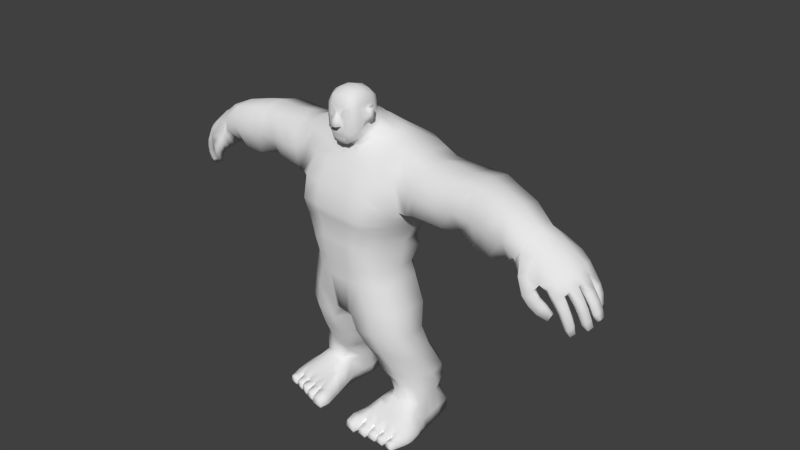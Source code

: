 # Source: 1.blend  (saved by Blender 2.67.0; exported with 4.5.12 LTS)
import bpy
from mathutils import Matrix  # noqa: F401  (used for matrix-valued properties, if any)

bpy.ops.wm.read_factory_settings(use_empty=True)
scene = bpy.context.scene
scene.name = 'Scene'

# ---- collections
col_collection_1 = bpy.data.collections.new('Collection 1'); scene.collection.children.link(col_collection_1)

# ---- world
world_world = bpy.data.worlds.new('World'); scene.world = world_world
world_world.color = (0.05088, 0.05088, 0.05088)
world_world.use_sun_shadow = False
world_world.sun_shadow_jitter_overblur = 0.0
world_world.cycles.sampling_method = 'MANUAL'
world_world.cycles.sample_map_resolution = 256

# ---- cameras
cam_camera = bpy.data.cameras.new('Camera')
cam_camera.clip_end = 100.0
cam_camera.lens = 35.0
cam_camera.sensor_width = 32.0
cam_camera.sensor_height = 18.0
cam_camera.ortho_scale = 7.314
cam_camera.dof.focus_distance = 0.0
cam_camera.dof.aperture_fstop = 128.0

# ---- meshes
me_cube_001 = bpy.data.meshes.new('Cube.001')
me_cube_001.from_pydata([(0.09086, 0.03432, 2.036), (0.2331, -0.354, 1.842), (0.1007, -0.001664, 2.137), (0.2449, -0.1398, 1.947), (0.2288, -0.1285, 2.131), (0.2329, -0.3583, 2.135), (0.129, -0.4972, 1.808), (0.1156, -0.488, 2.115), (0.1094, -0.3803, 1.666), (0.1104, -0.3482, 2.293), (0.1102, -0.1104, 2.275), (0.1038, -0.03759, 2.208), (0.2015, -0.02757, 2.007), (0.1949, -0.349, 2.249), (0.202, -0.4572, 1.806), (0.2585, -0.133, 1.899), (0.1106, -0.4635, 1.665), (0.1838, -0.04775, 2.125), (0.1043, 0.05508, 2.007), (0.1945, -0.1156, 2.228), (0.2013, -0.4526, 2.121), (0.1944, -0.3472, 1.722), (0.1107, -0.4451, 2.231), (0.09235, 0.02148, 2.071), (0.2343, -0.2335, 1.883), (0.2351, -0.2375, 2.143), (0.2346, -0.1302, 2.025), (0.2401, -0.3652, 1.985), (0.1192, -0.4993, 1.963), (0.1114, -0.2268, 2.307), (0.2228, -0.01646, 1.97), (0.1746, -0.4285, 1.719), (0.1738, -0.05328, 2.188), (0.1743, -0.4214, 2.206), (0.1752, -0.0432, 2.052), (0.1966, -0.2289, 2.257), (0.2075, -0.4622, 1.968), (0.2085, -0.2312, 1.794), (0.05921, -0.5016, 1.962), (0.03813, -0.5455, 1.964), (0.01845, -0.5197, 2.021), (0.05592, -0.5832, 1.888), (0.03953, -0.5, 2.023), (0.07294, -0.5058, 1.88), (0.1022, -0.5026, 1.8), (0.1011, -0.4945, 1.772), (0.08153, -0.5038, 1.83), (0.09076, -0.4978, 2.025), (0.09847, -0.4984, 2.001), (0.07723, -0.5048, 1.855), (0.1156, -0.4999, 1.804), (0.1057, -0.4797, 1.718), (0.1565, -0.483, 2.003), (0.1219, -0.4975, 2.001), (0.1541, -0.4793, 2.063), (0.1205, -0.4931, 2.061), (0.07884, -0.5, 1.982), (0.06515, -0.4989, 2.024), (0.1777, -0.466, 2.092), (0.1206, -0.4984, 1.982), (0.182, -0.4726, 1.986), (0.1181, -0.4906, 2.088), (0.2396, -0.2856, 1.939), (0.2346, -0.199, 1.957), (0.2341, -0.1974, 2.077), (0.2395, -0.2897, 2.058), (0.2354, -0.2382, 1.938), (0.235, -0.2421, 2.081), (0.2371, -0.1995, 2.015), (0.2988, -0.193, 1.954), (0.3013, -0.1954, 2.093), (0.2746, -0.2346, 1.929), (0.2747, -0.2421, 2.098), (0.3031, -0.1968, 2.022), (0.2418, -0.2917, 1.996), (0.2766, -0.2435, 2.011), (0.3493, -0.5818, 0.09755), (0.3673, 0.2888, 0.09755), (0.4115, -0.3325, 1.552), (0.5069, 0.5662, 1.635), (0.5245, -0.6552, 0.8452), (0.3938, -0.6141, 0.3305), (0.5486, 0.6385, 0.8452), (0.343, 0.2814, 0.3305), (0.385, 0.3308, 0.4354), (0.4243, -0.6124, 0.4354), (0.4864, -0.616, 0.6403), (0.5163, 0.4877, 0.6403), (0.5254, -0.5987, 1.129), (0.5627, 0.7398, 1.107), (0.5352, 0.5759, 0.7428), (0.5023, -0.6418, 0.7428), (0.9259, -0.2587, 1.604), (0.9232, 0.3795, 1.626), (0.9752, -0.3575, 1.004), (0.9613, 0.5121, 1.02), (2.632, -0.3534, 1.29), (2.69, 0.04681, 1.404), (2.486, -0.2175, 0.9396), (2.564, 0.09513, 1.08), (1.061, -0.3339, 1.02), (1.472, -0.2822, 0.9976), (1.694, -0.196, 1.007), (1.973, -0.2708, 0.9268), (2.401, -0.2476, 0.9397), (2.463, 0.1266, 1.056), (1.973, 0.2906, 0.9268), (1.694, 0.3325, 1.007), (1.472, 0.4001, 0.9976), (1.045, 0.4478, 1.038), (1.078, 0.3783, 1.558), (1.226, 0.398, 1.542), (1.567, 0.4482, 1.521), (1.861, 0.3575, 1.571), (2.396, 0.2054, 1.477), (2.396, -0.3212, 1.477), (1.861, -0.2318, 1.571), (1.567, -0.2855, 1.521), (1.226, -0.2663, 1.542), (1.078, -0.269, 1.558), (2.212, -0.3114, 0.9283), (2.21, 0.1855, 0.953), (2.077, 0.2759, 1.545), (2.077, -0.2513, 1.545), (0.4123, 0.3183, -0.08529), (0.1676, 0.1703, -0.595), (0.3323, -0.5747, -0.08529), (0.5232, -0.5317, -0.7564), (0.462, -0.5432, -0.4208), (0.57, -0.404, -1.092), (0.6455, -0.2353, -1.427), (0.7254, 0.4734, -1.427), (0.65, 0.3019, -1.092), (0.6031, 0.1841, -0.7564), (0.542, 0.2312, -0.4208), (0.2196, 0.1925, -0.8286), (0.3059, 0.2489, -0.9614), (0.3152, 0.3816, -1.296), (0.4194, 0.3952, -1.517), (0.4178, -0.2195, -1.517), (0.2905, -0.271, -1.296), (0.2869, -0.4159, -1.062), (0.2248, -0.5201, -0.8286), (0.1341, -0.535, -0.595), (0.7846, -0.2508, 1.594), (0.591, -0.404, 0.09755), (0.7599, -0.3428, 0.8548), (0.5757, -0.3837, 0.3047), (0.6438, -0.336, 0.6135), (0.5842, -0.3557, 0.4534), (0.7004, -0.3359, 0.7369), (0.884, -0.3752, 1.013), (0.1444, -0.3757, -0.8286), (0.1898, -0.2801, -1.062), (0.2351, -0.1243, -1.296), (0.3376, -0.08698, -1.526), (0.7437, -0.3717, -0.4208), (0.802, -0.3789, -0.7564), (0.8546, -0.2571, -1.092), (0.8821, -0.08982, -1.427), (0.6458, -0.3929, -0.08529), (0.05365, -0.381, -0.595), (0.08364, 0.1617, -0.8286), (0.7769, 0.426, 1.646), (0.591, 0.1049, 0.09755), (0.2985, 0.2162, -1.537), (0.2117, 0.3078, -1.296), (0.1705, 0.1848, -0.9553), (0.6126, 0.1872, 0.4487), (0.6514, 0.2516, 0.6069), (0.6538, 0.1754, 0.3296), (0.7839, 0.4138, 0.8439), (0.8926, 0.3561, -1.427), (0.8374, 0.1915, -1.092), (0.7993, 0.08119, -0.7564), (0.7756, 0.125, -0.4208), (0.08211, 0.07647, -0.595), (0.6458, 0.1235, -0.08529), (0.8292, 0.5482, 0.9953), (0.7058, 0.324, 0.7316), (2.633, 0.129, 1.265), (2.569, -0.3921, 1.113), (1.071, 0.4811, 1.268), (1.342, 0.4657, 1.239), (1.623, 0.457, 1.247), (1.91, 0.3907, 1.232), (2.414, 0.2112, 1.229), (1.071, -0.3372, 1.268), (1.342, -0.3273, 1.239), (1.623, -0.2938, 1.247), (1.91, -0.3043, 1.232), (2.414, -0.383, 1.229), (2.137, 0.2984, 1.22), (2.137, -0.3344, 1.22), (0.9405, -0.2947, 1.333), (0.7903, -0.3504, 1.379), (0.5338, 0.6649, 1.387), (0.7831, 0.5605, 1.369), (0.9349, 0.5192, 1.337), (0.5119, -0.4459, 1.399), (0.9244, 0.04025, 1.674), (0.9419, 0.08234, 0.9709), (2.694, -0.1461, 1.414), (2.504, -0.05474, 0.9572), (1.043, 0.07561, 0.9617), (1.458, 0.05895, 0.927), (1.68, 0.06822, 0.9227), (1.958, 0.009899, 0.8664), (2.415, -0.06663, 0.945), (1.102, 0.05463, 1.613), (1.249, 0.06586, 1.635), (1.591, 0.08137, 1.6), (1.884, 0.06285, 1.626), (2.42, -0.05793, 1.531), (2.198, -0.06186, 0.8948), (2.101, 0.01227, 1.599), (0.07761, -0.1091, -0.8286), (0.7829, 0.02611, 1.716), (0.6099, -0.1049, 0.09755), (0.1809, 0.1445, -1.296), (0.1472, -0.02196, -1.062), (0.2704, 0.1093, -1.487), (0.6652, -0.07599, 0.4564), (0.6595, -0.1168, 0.3139), (0.8564, 0.02566, 0.8284), (0.7382, -0.01336, 0.6108), (0.9617, 0.1077, -1.427), (0.8555, -0.1743, -0.7564), (0.7944, -0.1488, -0.4208), (0.9024, -0.05829, -1.092), (0.02561, -0.105, -0.595), (0.6647, -0.1601, -0.08529), (0.8659, 0.06692, 0.9287), (0.7925, 0.01919, 0.7307), (0.2193, -0.3099, 1.642), (0.3492, 0.3431, 1.781), (0.5426, -0.1668, 1.666), (0.5295, 0.2261, 1.784), (0.5794, 0.02877, 1.764), (0.2602, 0.02721, 1.873), (0.2697, 0.1384, 1.858), (0.3157, -0.1172, 1.837), (0.3875, 0.0326, 1.83), (0.418, 0.1705, 1.825), (0.3948, -0.08484, 1.796), (0.4107, -0.0657, -2.175), (0.4392, 0.4377, -2.171), (0.4297, -0.1009, -1.842), (0.4686, 0.4088, -1.781), (0.4967, -0.6081, -2.029), (0.4938, -0.5987, -2.213), (0.7633, -0.04741, -2.196), (0.5671, -0.0434, -2.192), (0.6866, 0.4776, -2.178), (0.7209, -0.1606, -1.761), (0.5338, -0.1546, -1.784), (0.6689, 0.4264, -1.778), (0.5966, -0.6059, -2.037), (0.5918, -0.5961, -2.211), (0.3885, -0.2473, -2.183), (0.4898, -0.3529, -2.192), (0.4816, -0.4641, -2.203), (0.4065, -0.2923, -1.888), (0.4933, -0.3814, -1.932), (0.4853, -0.4814, -1.977), (0.7577, -0.2509, -1.84), (0.7273, -0.3728, -1.928), (0.5711, -0.2365, -1.821), (0.6144, -0.4009, -1.945), (0.5927, -0.4899, -1.991), (0.5797, -0.1877, -2.192), (0.6085, -0.3467, -2.194), (0.587, -0.4634, -2.202), (0.7871, -0.1977, -2.197), (0.7558, -0.3302, -2.196), (0.3872, 0.2502, -2.172), (0.3955, 0.2473, -1.786), (0.7038, 0.2413, -2.195), (0.6858, 0.3706, -2.194), (0.516, 0.2413, -2.19), (0.5112, 0.3697, -2.19), (0.6381, 0.4614, -1.574), (0.4396, 0.3849, -1.578), (0.7613, -0.3814, -2.197), (0.6533, -0.3843, -2.196), (0.7511, -0.4285, -1.957), (0.6757, -0.4357, -1.96), (0.6326, -0.5924, -2.208), (0.6472, -0.4657, -2.202), (0.638, -0.6008, -2.051), (0.6644, -0.5018, -1.997), (0.7426, -0.5801, -2.202), (0.7584, -0.4633, -2.199), (0.7477, -0.5868, -2.062), (0.7516, -0.5005, -2.002), (0.7954, -0.5692, -2.204), (0.8029, -0.5753, -2.059), (0.836, -0.4126, -1.946), (0.8315, -0.4864, -1.994), (0.8364, -0.3804, -2.198), (0.8294, -0.4609, -2.199), (0.8266, -0.3424, -1.914), (0.8364, -0.3163, -2.198), (0.9125, -0.5672, -2.063), (0.906, -0.5614, -2.203), (0.9143, -0.4785, -1.999), (0.9105, -0.4133, -1.959), (0.936, -0.383, -2.2), (0.9297, -0.4587, -2.201), (0.9456, -0.5609, -2.201), (0.954, -0.5652, -2.066), (0.9818, -0.4641, -2.015), (0.9517, -0.36, -1.96), (0.9762, -0.3324, -2.2), (0.9875, -0.4553, -2.201), (0.8558, -0.1448, -1.798), (0.9437, 0.2201, -1.591), (0.9045, 0.3673, -1.579), (0.8257, 0.3741, -1.781), (0.9228, -0.06943, -1.858), (0.9048, 0.2477, -1.787), (0.9111, 0.4418, -2.18), (0.8327, 0.3722, -2.196), (0.8554, 0.2425, -2.197), (0.9163, -0.04403, -2.198), (0.9582, 0.2534, -2.182), (1.021, -0.04821, -2.185), (1.088, -0.4553, -2.195), (1.054, -0.5584, -2.201), (1.092, -0.3275, -2.192), (1.058, -0.1876, -2.188), (0.9458, -0.1866, -2.199), (0.8986, -0.2395, -1.867), (1.063, -0.5619, -2.069), (1.065, -0.4533, -2.047), (1.048, -0.3382, -2.006), (0.9614, -0.2246, -1.923), (0.2999, -0.5939, -2.017), (0.3281, -0.4649, -2.001), (0.3003, -0.588, -2.204), (0.3249, -0.4475, -2.188), (0.4563, -0.3238, -2.19), (0.462, -0.3576, -1.921), (0.6971, -0.3222, -1.902), (0.5865, -0.3347, -1.91), (0.5973, -0.2915, -2.193), (0.7459, -0.2856, -2.196), (0.4271, -0.4785, -1.978), (0.4349, -0.6081, -2.009), (0.4306, -0.5986, -2.213), (0.4243, -0.46, -2.201), (0.4157, -0.7989, -2.064), (0.4104, -0.7974, -2.205), (0.2849, -0.7895, -2.202), (0.2869, -0.7908, -2.064), (1.022, -0.6991, -2.199), (1.029, -0.7015, -2.09), (0.9412, -0.7018, -2.089), (0.9338, -0.6993, -2.198), (0.875, -0.7106, -2.086), (0.8681, -0.7087, -2.199), (0.7875, -0.7184, -2.199), (0.7932, -0.7198, -2.083), (0.744, -0.7241, -2.198), (0.7493, -0.7251, -2.083), (0.6588, -0.7419, -2.076), (0.6549, -0.7408, -2.201), (0.5957, -0.7602, -2.089), (0.591, -0.7591, -2.203), (0.4939, -0.7647, -2.203), (0.4957, -0.7657, -2.086), (0.4335, -0.686, -2.023), (0.4268, -0.6833, -2.212), (0.2781, -0.6734, -2.208), (0.2789, -0.6756, -2.024), (0.605, -0.6817, -2.073), (0.5999, -0.6799, -2.207), (0.4843, -0.6835, -2.208), (0.4851, -0.6853, -2.068), (0.7605, -0.659, -2.074), (0.7543, -0.6569, -2.201), (0.65, -0.6729, -2.065), (0.6463, -0.6708, -2.206), (0.8878, -0.644, -2.079), (0.8799, -0.6413, -2.201), (0.7841, -0.6495, -2.202), (0.7906, -0.6517, -2.075), (1.042, -0.6383, -2.083), (1.034, -0.6354, -2.201), (0.9401, -0.638, -2.082), (0.9323, -0.6352, -2.199), (0.3895, -0.071, -2.046), (0.4293, 0.4459, -2.029), (0.4545, -0.6324, -2.163), (0.689, 0.5065, -2.029), (0.6226, -0.6232, -2.165), (0.3523, -0.2588, -2.096), (0.368, 0.2409, -2.03), (0.5983, -0.6234, -2.164), (0.7599, -0.5994, -2.166), (0.7705, -0.5935, -2.167), (0.9193, -0.5801, -2.169), (0.9244, -0.5793, -2.168), (0.989, -0.05298, -2.041), (0.9403, 0.2461, -2.029), (0.9162, 0.45, -2.029), (1.077, -0.5592, -2.168), (1.109, -0.456, -2.149), (1.111, -0.327, -2.097), (1.064, -0.1984, -2.076), (0.2666, -0.588, -2.154), (0.3025, -0.4466, -2.133), (0.4733, -0.6324, -2.163), (0.4255, -0.8082, -2.161), (0.271, -0.7982, -2.158), (1.029, -0.7032, -2.171), (0.9277, -0.7035, -2.169), (0.8742, -0.7123, -2.169), (0.7802, -0.7238, -2.167), (0.7512, -0.728, -2.165), (0.6446, -0.7494, -2.163), (0.6009, -0.7654, -2.168), (0.4824, -0.7731, -2.166), (0.4658, -0.6884, -2.162), (0.2425, -0.6723, -2.157), (0.6241, -0.6792, -2.169), (0.4533, -0.6857, -2.166), (0.7744, -0.6557, -2.165), (0.6158, -0.6757, -2.163), (0.8993, -0.6422, -2.169), (0.7629, -0.6532, -2.167), (1.055, -0.6363, -2.171), (0.9136, -0.637, -2.169), (0.4046, 0.09985, -2.173), (0.407, 0.07282, -1.802), (0.7339, 0.1016, -2.196), (0.5433, 0.1028, -2.191), (0.692, -0.1893, -1.588), (0.432, -0.1445, -1.625), (0.8696, -0.1313, -1.629), (0.8986, 0.09219, -1.804), (0.8853, 0.1026, -2.197), (0.9894, 0.1042, -2.183), (0.3841, 0.09156, -2.033), (0.9678, 0.0977, -2.032), (0.3264, 0.1276, -1.587), (3.133, -0.388, 0.8281), (3.065, -0.3178, 0.7762), (2.67, -0.3806, 1.166), (2.624, -0.2679, 0.8643), (3.182, -0.3193, 0.8781), (3.11, -0.2453, 0.8223), (3.052, -0.4032, 0.9298), (2.956, -0.4199, 0.9473), (2.786, -0.3757, 1.048), (2.993, -0.3294, 0.862), (2.857, -0.2774, 0.8559), (2.731, -0.2437, 0.8421), (3.102, -0.3409, 0.9833), (2.973, -0.3108, 1.086), (2.873, -0.1956, 0.8966), (3.032, -0.2291, 0.9025), (3.145, -0.2174, 0.8616), (2.74, -0.1716, 0.8914), (2.581, -0.1716, 0.9121), (2.674, -0.342, 1.256), (2.827, -0.321, 1.185), (3.155, -0.2723, 1.018), (3.223, -0.2719, 0.9326), (3.172, -0.138, 0.9006), (3.03, -0.1495, 0.9628), (2.911, -0.1329, 1.007), (2.79, -0.09836, 1.005), (2.578, -0.04716, 0.9543), (3.253, -0.1862, 0.9742), (3.179, -0.2067, 1.048), (2.984, -0.2, 1.178), (2.862, -0.1955, 1.273), (2.737, -0.1486, 1.387), (3.179, -0.1062, 0.9136), (3.265, -0.1297, 0.9961), (2.744, 0.03008, 1.377), (2.679, 0.07373, 1.104), (2.893, -0.05497, 1.298), (3.019, -0.09904, 1.231), (3.199, -0.128, 1.078), (2.816, -0.02451, 1.036), (2.933, -0.05501, 1.03), (3.047, -0.07633, 0.9852), (3.18, -0.02205, 0.929), (3.265, -0.01991, 1.016), (2.824, 0.1323, 1.104), (2.862, 0.1367, 1.257), (2.935, 0.03755, 1.258), (3.053, 0.01954, 1.188), (3.2, -0.0301, 1.09), (2.84, 0.06046, 1.064), (2.958, 0.03206, 1.039), (3.085, 0.008026, 0.978), (3.159, 0.02093, 0.916), (3.181, 0.0284, 1.105), (3.248, 0.02799, 1.001), (3.087, 0.1133, 1.008), (3.149, 0.1124, 0.9298), (2.978, 0.1283, 1.06), (3.233, 0.1183, 1.009), (3.163, 0.1178, 1.103), (3.048, 0.1336, 1.182), (3.076, -0.2035, 1.124), (3.101, -0.1177, 1.159), (3.117, -0.03236, 1.153), (3.066, -0.2591, 1.091), (2.972, -0.2602, 0.5107), (3.017, -0.322, 0.5094), (3.01, -0.2415, 0.591), (3.054, -0.3036, 0.5886), (3.0, -0.3698, 0.6783), (2.927, -0.397, 0.5808), (2.875, -0.3172, 0.5785), (2.947, -0.2885, 0.6821), (2.705, -0.4491, 0.965), (2.675, -0.3292, 0.8166), (2.756, -0.3599, 0.7444), (2.801, -0.4867, 0.7872), (2.735, -0.285, 0.8167), (2.823, -0.3165, 0.8057), (2.789, -0.4255, 0.9829), (2.905, -0.4488, 0.8668), (3.121, -0.09087, 0.931), (3.11, -0.1422, 0.914), (3.134, -0.03278, 0.9375), (3.1, -0.1982, 0.8835), (3.298, -0.2207, 0.4423), (3.23, -0.1732, 0.4365), (3.403, -0.161, 0.5004), (3.422, -0.105, 0.5283), (3.267, -0.2693, 0.4108), (3.199, -0.2217, 0.4051), (3.375, 0.02496, 0.5606), (3.452, 0.02832, 0.607), (3.274, 0.08004, 0.5707), (3.354, 0.08735, 0.5852), (3.269, 0.1428, 0.576), (3.35, 0.1502, 0.5904), (3.377, -0.03535, 0.5498), (3.454, -0.0423, 0.5943), (3.329, -0.1276, 0.4723), (3.347, -0.07176, 0.5001), (2.627, -0.3971, 1.051), (3.229, -0.1418, 0.927), (3.188, -0.2592, 0.8702), (3.232, -0.1351, 0.932), (2.99, -0.3194, 0.6986), (3.122, 0.1295, 1.052), (2.601, -0.3976, 1.096), (3.042, -0.2629, 0.5913), (2.678, -0.4124, 0.9117), (2.885, -0.3613, 0.5577), (3.187, 0.1388, 0.9692), (2.831, 0.1577, 1.181), (2.904, -0.3948, 0.8633), (3.218, 0.008341, 0.9363), (3.014, -0.3733, 0.8839), (2.771, -0.4515, 0.7493), (3.231, 0.0006126, 0.9566), (3.086, -0.369, 0.7874), (2.91, -0.3581, 0.9211), (3.013, 0.1448, 1.111), (3.168, -0.2648, 0.8395), (2.998, -0.2855, 0.4957), (3.268, -0.1862, 0.4325), (3.229, -0.2476, 0.393), (3.414, 0.03685, 0.5737), (3.313, 0.07622, 0.5659), (3.307, 0.1556, 0.5727), (3.417, -0.0453, 0.559), (3.365, -0.1481, 0.4714), (3.388, -0.07755, 0.5065), (2.697, 0.12, 1.263), (3.293, -0.2458, 0.5321), (3.274, -0.2797, 0.6452), (3.237, -0.3019, 0.7512), (3.219, -0.1943, 0.5257), (3.201, -0.2244, 0.6298), (3.167, -0.2412, 0.7213), (3.182, -0.2521, 0.4886), (3.164, -0.2828, 0.5915), (3.129, -0.3011, 0.6804), (3.256, -0.3038, 0.495), (3.236, -0.3383, 0.6069), (3.199, -0.3618, 0.7102), (3.214, -0.2516, 0.7431), (3.248, -0.2315, 0.6451), (3.266, -0.2002, 0.5349), (3.151, -0.349, 0.6805), (3.187, -0.328, 0.5842), (3.207, -0.2934, 0.4765), (3.383, -0.1908, 0.587), (3.356, -0.2219, 0.701), (3.313, -0.2502, 0.8122), (3.404, -0.1243, 0.6201), (3.378, -0.1548, 0.7351), (3.336, -0.181, 0.8482), (3.324, -0.0882, 0.5894), (3.298, -0.1163, 0.6991), (3.257, -0.14, 0.8069), (3.302, -0.1545, 0.5564), (3.276, -0.1832, 0.665), (3.233, -0.2089, 0.771), (3.266, -0.248, 0.7756), (3.309, -0.2218, 0.6676), (3.336, -0.1905, 0.5565), (3.37, -0.08442, 0.6092), (3.345, -0.1127, 0.723), (3.304, -0.1381, 0.8326), (3.429, 0.02093, 0.6921), (3.393, 0.002772, 0.7981), (3.34, -0.0127, 0.8948), (3.346, 0.01629, 0.6416), (3.311, -0.000253, 0.7404), (3.261, -0.01358, 0.8264), (3.261, -0.08794, 0.8129), (3.313, -0.07239, 0.7274), (3.348, -0.05499, 0.6288), (3.432, -0.06352, 0.6769), (3.395, -0.08295, 0.7827), (3.341, -0.1018, 0.8787), (3.3, 0.01142, 0.8586), (3.351, 0.02642, 0.7681), (3.386, 0.04233, 0.6648), (3.302, -0.1176, 0.8353), (3.354, -0.1012, 0.7451), (3.39, -0.08117, 0.6427), (3.272, 0.06733, 0.653), (3.261, 0.05739, 0.7494), (3.229, 0.04421, 0.8302), (3.359, 0.07521, 0.6688), (3.348, 0.06492, 0.7852), (3.315, 0.05122, 0.8842), (3.354, 0.1501, 0.6754), (3.342, 0.1407, 0.7925), (3.307, 0.1293, 0.892), (3.266, 0.142, 0.6596), (3.254, 0.133, 0.7566), (3.221, 0.1223, 0.8381), (3.274, 0.02513, 0.8492), (3.306, 0.03776, 0.76), (3.316, 0.04927, 0.6534), (3.26, 0.1506, 0.865), (3.295, 0.1616, 0.7737), (3.307, 0.169, 0.6649), (2.813, -0.3682, 0.6615), (2.864, -0.4505, 0.6748), (2.888, -0.3347, 0.767), (2.945, -0.4191, 0.7669), (2.938, -0.3677, 0.7791), (2.822, -0.4145, 0.6484), (0.1918, -0.3845, 1.518), (0.1836, 0.2888, 0.09755), (0.1746, -0.5955, 0.09755), (0.2451, 0.5631, 1.621), (0.2623, -0.6689, 0.8452), (0.1969, -0.6277, 0.3305), (0.2743, 0.6385, 0.8452), (0.1715, 0.2814, 0.3305), (0.2432, -0.6296, 0.6403), (0.2582, 0.4877, 0.6403), (0.2121, -0.626, 0.4354), (0.1925, 0.3308, 0.4354), (0.2512, -0.6555, 0.7428), (0.2676, 0.5759, 0.7428), (0.2635, -0.6129, 1.127), (0.2814, 0.7398, 1.118), (0.2061, 0.3166, -0.08529), (0.08379, 0.1747, -0.595), (0.1662, -0.5883, -0.08529), (0.06705, -0.5402, -0.595), (0.02683, -0.381, -0.595), (0.04106, 0.07094, -0.595), (0.2656, 0.6605, 1.381), (0.2586, -0.4696, 1.382), (0.01281, -0.105, -0.595), (0.1115, -0.3387, 1.62), (0.1826, 0.3844, 1.777), (0.1293, 0.1069, 1.966), (0.1335, 0.1484, 1.93), (0.1354, 0.2077, 1.901), (0.2712, 0.2211, 1.856), (0.294, -0.192, 1.732), (0.4703, 0.02933, 1.806), (0.4741, 0.1988, 1.806), (0.4409, -0.1152, 1.743), (0.1956, -0.3216, 1.666), (0.1208, 0.09083, 1.983), (0.2759, -0.1281, 1.868), (0.234, -0.003268, 1.934), (0.1092, -0.3539, 1.646), (0.224, -0.2177, 1.749), (-0.09086, 0.03432, 2.036), (-0.2331, -0.354, 1.842), (-0.1007, -0.001664, 2.137), (-0.2449, -0.1398, 1.947), (-0.2288, -0.1285, 2.131), (-0.2329, -0.3583, 2.135), (-0.129, -0.4972, 1.808), (-0.1156, -0.488, 2.115), (-0.1094, -0.3803, 1.666), (-0.1104, -0.3482, 2.293), (-0.1102, -0.1104, 2.275), (-0.1038, -0.03759, 2.208), (-0.2015, -0.02757, 2.007), (-0.1949, -0.349, 2.249), (-0.202, -0.4572, 1.806), (-0.2585, -0.133, 1.899), (-0.1106, -0.4635, 1.665), (-0.1838, -0.04775, 2.125), (-0.1043, 0.05508, 2.007), (-0.1945, -0.1156, 2.228), (-0.2013, -0.4526, 2.121), (-0.1944, -0.3472, 1.722), (-0.1107, -0.4451, 2.231), (0.0, 0.06357, 2.048), (0.0, 0.02647, 2.147), (-0.09235, 0.02148, 2.071), (-0.2343, -0.2335, 1.883), (-0.2351, -0.2375, 2.143), (-0.2346, -0.1302, 2.025), (-0.2401, -0.3652, 1.985), (0.0, -0.4939, 2.115), (-0.1192, -0.4993, 1.963), (0.0, -0.391, 1.655), (-0.1114, -0.2268, 2.307), (0.0, -0.3518, 2.303), (0.0, -0.1061, 2.297), (-0.2228, -0.01646, 1.97), (-0.1746, -0.4285, 1.719), (-0.1738, -0.05328, 2.188), (-0.1743, -0.4214, 2.206), (0.0, -0.01698, 2.229), (-0.1752, -0.0432, 2.052), (0.0, 0.08375, 2.016), (-0.1966, -0.2289, 2.257), (-0.2075, -0.4622, 1.968), (-0.2085, -0.2312, 1.794), (0.0, -0.4497, 2.232), (0.0, -0.4756, 1.656), (0.0, 0.04456, 2.09), (0.0, -0.228, 2.325), (0.0, -0.5098, 1.876), (0.0, -0.4986, 2.044), (-0.05921, -0.5016, 1.962), (0.0, -0.551, 1.965), (0.0, -0.5881, 1.886), (0.0, -0.5119, 2.04), (-0.03813, -0.5455, 1.964), (-0.01845, -0.5197, 2.021), (-0.05592, -0.5832, 1.888), (-0.03953, -0.5, 2.023), (-0.07294, -0.5058, 1.88), (-0.1022, -0.5026, 1.8), (-0.1011, -0.4945, 1.772), (0.0, -0.5116, 1.796), (0.0, -0.5035, 1.768), (0.0, -0.511, 1.826), (-0.08153, -0.5038, 1.83), (-0.09076, -0.4978, 2.025), (-0.09847, -0.4984, 2.001), (-0.07723, -0.5048, 1.855), (0.0, -0.5104, 1.851), (-0.1156, -0.4999, 1.804), (-0.1057, -0.4797, 1.718), (0.0, -0.4895, 1.712), (-0.1565, -0.483, 2.003), (-0.1219, -0.4975, 2.001), (-0.1541, -0.4793, 2.063), (-0.1205, -0.4931, 2.061), (-0.07884, -0.5, 1.982), (-0.06515, -0.4989, 2.024), (-0.1777, -0.466, 2.092), (-0.1206, -0.4984, 1.982), (-0.182, -0.4726, 1.986), (-0.1181, -0.4906, 2.088), (-0.2396, -0.2856, 1.939), (-0.2346, -0.199, 1.957), (-0.2341, -0.1974, 2.077), (-0.2395, -0.2897, 2.058), (-0.2354, -0.2382, 1.938), (-0.235, -0.2421, 2.081), (-0.2371, -0.1995, 2.015), (-0.2988, -0.193, 1.954), (-0.3013, -0.1954, 2.093), (-0.2746, -0.2346, 1.929), (-0.2747, -0.2421, 2.098), (-0.3031, -0.1968, 2.022), (-0.2418, -0.2917, 1.996), (-0.2766, -0.2435, 2.011), (-0.3493, -0.5818, 0.09755), (-0.3673, 0.2888, 0.09755), (-0.4115, -0.3325, 1.552), (-0.5069, 0.5662, 1.635), (0.0, -0.6091, 0.09755), (0.0, 0.2888, 0.09755), (0.0, 0.5933, 1.645), (0.0, -0.4194, 1.5), (-0.5245, -0.6552, 0.8452), (-0.3938, -0.6141, 0.3305), (-0.5486, 0.6385, 0.8452), (-0.343, 0.2814, 0.3305), (0.0, -0.6825, 0.8452), (0.0, -0.6414, 0.3305), (0.0, 0.6385, 0.8452), (0.0, 0.2814, 0.3305), (0.0, 0.3308, 0.4354), (0.0, -0.6396, 0.4354), (-0.385, 0.3308, 0.4354), (-0.4243, -0.6124, 0.4354), (-0.4864, -0.616, 0.6403), (-0.5163, 0.4877, 0.6403), (0.0, -0.6433, 0.6403), (0.0, 0.4877, 0.6403), (-0.5254, -0.5987, 1.129), (-0.5627, 0.7398, 1.107), (0.0, -0.6272, 1.126), (0.0, 0.7398, 1.129), (0.0, 0.5759, 0.7428), (0.0, -0.6691, 0.7428), (-0.5352, 0.5759, 0.7428), (-0.5023, -0.6418, 0.7428), (-0.9259, -0.2587, 1.604), (-0.9232, 0.3795, 1.626), (-0.9752, -0.3575, 1.004), (-0.9613, 0.5121, 1.02), (-2.632, -0.3534, 1.29), (-2.69, 0.04681, 1.404), (-2.486, -0.2175, 0.9396), (-2.564, 0.09513, 1.08), (-1.061, -0.3339, 1.02), (-1.472, -0.2822, 0.9976), (-1.694, -0.196, 1.007), (-1.973, -0.2708, 0.9268), (-2.401, -0.2476, 0.9397), (-2.463, 0.1266, 1.056), (-1.973, 0.2906, 0.9268), (-1.694, 0.3325, 1.007), (-1.472, 0.4001, 0.9976), (-1.045, 0.4478, 1.038), (-1.078, 0.3783, 1.558), (-1.226, 0.398, 1.542), (-1.567, 0.4482, 1.521), (-1.861, 0.3575, 1.571), (-2.396, 0.2054, 1.477), (-2.396, -0.3212, 1.477), (-1.861, -0.2318, 1.571), (-1.567, -0.2855, 1.521), (-1.226, -0.2663, 1.542), (-1.078, -0.269, 1.558), (-2.212, -0.3114, 0.9283), (-2.21, 0.1855, 0.953), (-2.077, 0.2759, 1.545), (-2.077, -0.2513, 1.545), (-0.4123, 0.3183, -0.08529), (0.0, -0.6019, -0.08529), (0.0, 0.315, -0.08529), (-0.1676, 0.1703, -0.595), (0.0, -0.5455, -0.595), (0.0, 0.179, -0.595), (-0.3323, -0.5747, -0.08529), (-0.5232, -0.5317, -0.7564), (-0.462, -0.5432, -0.4208), (-0.57, -0.404, -1.092), (-0.6455, -0.2353, -1.427), (-0.7254, 0.4734, -1.427), (-0.65, 0.3019, -1.092), (-0.6031, 0.1841, -0.7564), (-0.542, 0.2312, -0.4208), (-0.2196, 0.1925, -0.8286), (-0.3059, 0.2489, -0.9614), (-0.3152, 0.3816, -1.296), (-0.4194, 0.3952, -1.517), (-0.4178, -0.2195, -1.517), (-0.2905, -0.271, -1.296), (-0.2869, -0.4159, -1.062), (-0.2248, -0.5201, -0.8286), (-0.1341, -0.535, -0.595), (-0.7846, -0.2508, 1.594), (-0.591, -0.404, 0.09755), (-0.7599, -0.3428, 0.8548), (-0.5757, -0.3837, 0.3047), (-0.6438, -0.336, 0.6135), (-0.5842, -0.3557, 0.4534), (-0.7004, -0.3359, 0.7369), (-0.884, -0.3752, 1.013), (0.0, -0.381, -0.595), (-0.1444, -0.3757, -0.8286), (-0.1898, -0.2801, -1.062), (-0.2351, -0.1243, -1.296), (-0.3376, -0.08698, -1.526), (-0.7437, -0.3717, -0.4208), (-0.802, -0.3789, -0.7564), (-0.8546, -0.2571, -1.092), (-0.8821, -0.08982, -1.427), (-0.6458, -0.3929, -0.08529), (-0.05365, -0.381, -0.595), (-0.08364, 0.1617, -0.8286), (0.0, 0.0654, -0.595), (-0.7769, 0.426, 1.646), (-0.591, 0.1049, 0.09755), (-0.2985, 0.2162, -1.537), (-0.2117, 0.3078, -1.296), (-0.1705, 0.1848, -0.9553), (-0.6126, 0.1872, 0.4487), (-0.6514, 0.2516, 0.6069), (-0.6538, 0.1754, 0.3296), (-0.7839, 0.4138, 0.8439), (-0.8926, 0.3561, -1.427), (-0.8374, 0.1915, -1.092), (-0.7993, 0.08119, -0.7564), (-0.7756, 0.125, -0.4208), (-0.08211, 0.07647, -0.595), (-0.6458, 0.1235, -0.08529), (-0.8292, 0.5482, 0.9953), (-0.7058, 0.324, 0.7316), (-2.633, 0.129, 1.265), (-2.569, -0.3921, 1.113), (-1.071, 0.4811, 1.268), (-1.342, 0.4657, 1.239), (-1.623, 0.457, 1.247), (-1.91, 0.3907, 1.232), (-2.414, 0.2112, 1.229), (-1.071, -0.3372, 1.268), (-1.342, -0.3273, 1.239), (-1.623, -0.2938, 1.247), (-1.91, -0.3043, 1.232), (-2.414, -0.383, 1.229), (-2.137, 0.2984, 1.22), (-2.137, -0.3344, 1.22), (0.0, -0.4891, 1.374), (-0.9405, -0.2947, 1.333), (-0.7903, -0.3504, 1.379), (0.0, 0.666, 1.387), (-0.5338, 0.6649, 1.387), (-0.7831, 0.5605, 1.369), (-0.9349, 0.5192, 1.337), (-0.5119, -0.4459, 1.399), (-0.9244, 0.04025, 1.674), (-0.9419, 0.08234, 0.9709), (-2.694, -0.1461, 1.414), (-2.504, -0.05474, 0.9572), (-1.043, 0.07561, 0.9617), (-1.458, 0.05895, 0.927), (-1.68, 0.06822, 0.9227), (-1.958, 0.009899, 0.8664), (-2.415, -0.06663, 0.945), (-1.102, 0.05463, 1.613), (-1.249, 0.06586, 1.635), (-1.591, 0.08137, 1.6), (-1.884, 0.06285, 1.626), (-2.42, -0.05793, 1.531), (-2.198, -0.06186, 0.8948), (-2.101, 0.01227, 1.599), (-0.07761, -0.1091, -0.8286), (-0.7829, 0.02611, 1.716), (0.0, -0.105, -0.595), (-0.6099, -0.1049, 0.09755), (-0.1809, 0.1445, -1.296), (-0.1472, -0.02196, -1.062), (-0.2704, 0.1093, -1.487), (-0.6652, -0.07599, 0.4564), (-0.6595, -0.1168, 0.3139), (-0.8564, 0.02566, 0.8284), (-0.7382, -0.01336, 0.6108), (-0.9617, 0.1077, -1.427), (-0.8555, -0.1743, -0.7564), (-0.7944, -0.1488, -0.4208), (-0.9024, -0.05829, -1.092), (-0.02561, -0.105, -0.595), (-0.6647, -0.1601, -0.08529), (-0.8659, 0.06692, 0.9287), (-0.7925, 0.01919, 0.7307), (-0.2193, -0.3099, 1.642), (-0.3492, 0.3431, 1.781), (0.0, 0.3956, 1.782), (0.0, -0.3681, 1.614), (-0.5426, -0.1668, 1.666), (0.0, 0.1573, 1.934), (-0.5295, 0.2261, 1.784), (0.0, 0.1174, 1.955), (-0.5794, 0.02877, 1.764), (-0.2602, 0.02721, 1.873), (-0.2697, 0.1384, 1.858), (-0.3157, -0.1172, 1.837), (-0.3875, 0.0326, 1.83), (-0.418, 0.1705, 1.825), (-0.3948, -0.08484, 1.796), (-0.4107, -0.0657, -2.175), (-0.4392, 0.4377, -2.171), (-0.4297, -0.1009, -1.842), (-0.4686, 0.4088, -1.781), (-0.4967, -0.6081, -2.029), (-0.4938, -0.5987, -2.213), (-0.7633, -0.04741, -2.196), (-0.5671, -0.0434, -2.192), (-0.6866, 0.4776, -2.178), (-0.7209, -0.1606, -1.761), (-0.5338, -0.1546, -1.784), (-0.6689, 0.4264, -1.778), (-0.5966, -0.6059, -2.037), (-0.5918, -0.5961, -2.211), (-0.3885, -0.2473, -2.183), (-0.4898, -0.3529, -2.192), (-0.4816, -0.4641, -2.203), (-0.4065, -0.2923, -1.888), (-0.4933, -0.3814, -1.932), (-0.4853, -0.4814, -1.977), (-0.7577, -0.2509, -1.84), (-0.7273, -0.3728, -1.928), (-0.5711, -0.2365, -1.821), (-0.6144, -0.4009, -1.945), (-0.5927, -0.4899, -1.991), (-0.5797, -0.1877, -2.192), (-0.6085, -0.3467, -2.194), (-0.587, -0.4634, -2.202), (-0.7871, -0.1977, -2.197), (-0.7558, -0.3302, -2.196), (-0.3872, 0.2502, -2.172), (-0.3955, 0.2473, -1.786), (-0.7038, 0.2413, -2.195), (-0.6858, 0.3706, -2.194), (-0.516, 0.2413, -2.19), (-0.5112, 0.3697, -2.19), (-0.6381, 0.4614, -1.574), (-0.4396, 0.3849, -1.578), (-0.7613, -0.3814, -2.197), (-0.6533, -0.3843, -2.196), (-0.7511, -0.4285, -1.957), (-0.6757, -0.4357, -1.96), (-0.6326, -0.5924, -2.208), (-0.6472, -0.4657, -2.202), (-0.638, -0.6008, -2.051), (-0.6644, -0.5018, -1.997), (-0.7426, -0.5801, -2.202), (-0.7584, -0.4633, -2.199), (-0.7477, -0.5868, -2.062), (-0.7516, -0.5005, -2.002), (-0.7954, -0.5692, -2.204), (-0.8029, -0.5753, -2.059), (-0.836, -0.4126, -1.946), (-0.8315, -0.4864, -1.994), (-0.8364, -0.3804, -2.198), (-0.8294, -0.4609, -2.199), (-0.8266, -0.3424, -1.914), (-0.8364, -0.3163, -2.198), (-0.9125, -0.5672, -2.063), (-0.906, -0.5614, -2.203), (-0.9143, -0.4785, -1.999), (-0.9105, -0.4133, -1.959), (-0.936, -0.383, -2.2), (-0.9297, -0.4587, -2.201), (-0.9456, -0.5609, -2.201), (-0.954, -0.5652, -2.066), (-0.9818, -0.4641, -2.015), (-0.9517, -0.36, -1.96), (-0.9762, -0.3324, -2.2), (-0.9875, -0.4553, -2.201), (-0.8558, -0.1448, -1.798), (-0.9437, 0.2201, -1.591), (-0.9045, 0.3673, -1.579), (-0.8257, 0.3741, -1.781), (-0.9228, -0.06943, -1.858), (-0.9048, 0.2477, -1.787), (-0.9111, 0.4418, -2.18), (-0.8327, 0.3722, -2.196), (-0.8554, 0.2425, -2.197), (-0.9163, -0.04403, -2.198), (-0.9582, 0.2534, -2.182), (-1.021, -0.04821, -2.185), (-1.088, -0.4553, -2.195), (-1.054, -0.5584, -2.201), (-1.092, -0.3275, -2.192), (-1.058, -0.1876, -2.188), (-0.9458, -0.1866, -2.199), (-0.8986, -0.2395, -1.867), (-1.063, -0.5619, -2.069), (-1.065, -0.4533, -2.047), (-1.048, -0.3382, -2.006), (-0.9614, -0.2246, -1.923), (-0.2999, -0.5939, -2.017), (-0.3281, -0.4649, -2.001), (-0.3003, -0.588, -2.204), (-0.3249, -0.4475, -2.188), (-0.4563, -0.3238, -2.19), (-0.462, -0.3576, -1.921), (-0.6971, -0.3222, -1.902), (-0.5865, -0.3347, -1.91), (-0.5973, -0.2915, -2.193), (-0.7459, -0.2856, -2.196), (-0.4271, -0.4785, -1.978), (-0.4349, -0.6081, -2.009), (-0.4306, -0.5986, -2.213), (-0.4243, -0.46, -2.201), (-0.4157, -0.7989, -2.064), (-0.4104, -0.7974, -2.205), (-0.2849, -0.7895, -2.202), (-0.2869, -0.7908, -2.064), (-1.022, -0.6991, -2.199), (-1.029, -0.7015, -2.09), (-0.9412, -0.7018, -2.089), (-0.9338, -0.6993, -2.198), (-0.875, -0.7106, -2.086), (-0.8681, -0.7087, -2.199), (-0.7875, -0.7184, -2.199), (-0.7932, -0.7198, -2.083), (-0.744, -0.7241, -2.198), (-0.7493, -0.7251, -2.083), (-0.6588, -0.7419, -2.076), (-0.6549, -0.7408, -2.201), (-0.5957, -0.7602, -2.089), (-0.591, -0.7591, -2.203), (-0.4939, -0.7647, -2.203), (-0.4957, -0.7657, -2.086), (-0.4335, -0.686, -2.023), (-0.4268, -0.6833, -2.212), (-0.2781, -0.6734, -2.208), (-0.2789, -0.6756, -2.024), (-0.605, -0.6817, -2.073), (-0.5999, -0.6799, -2.207), (-0.4843, -0.6835, -2.208), (-0.4851, -0.6853, -2.068), (-0.7605, -0.659, -2.074), (-0.7543, -0.6569, -2.201), (-0.65, -0.6729, -2.065), (-0.6463, -0.6708, -2.206), (-0.8878, -0.644, -2.079), (-0.8799, -0.6413, -2.201), (-0.7841, -0.6495, -2.202), (-0.7906, -0.6517, -2.075), (-1.042, -0.6383, -2.083), (-1.034, -0.6354, -2.201), (-0.9401, -0.638, -2.082), (-0.9323, -0.6352, -2.199), (-0.3895, -0.071, -2.046), (-0.4293, 0.4459, -2.029), (-0.4545, -0.6324, -2.163), (-0.689, 0.5065, -2.029), (-0.6226, -0.6232, -2.165), (-0.3523, -0.2588, -2.096), (-0.368, 0.2409, -2.03), (-0.5983, -0.6234, -2.164), (-0.7599, -0.5994, -2.166), (-0.7705, -0.5935, -2.167), (-0.9193, -0.5801, -2.169), (-0.9244, -0.5793, -2.168), (-0.989, -0.05298, -2.041), (-0.9403, 0.2461, -2.029), (-0.9162, 0.45, -2.029), (-1.077, -0.5592, -2.168), (-1.109, -0.456, -2.149), (-1.111, -0.327, -2.097), (-1.064, -0.1984, -2.076), (-0.2666, -0.588, -2.154), (-0.3025, -0.4466, -2.133), (-0.4733, -0.6324, -2.163), (-0.4255, -0.8082, -2.161), (-0.271, -0.7982, -2.158), (-1.029, -0.7032, -2.171), (-0.9277, -0.7035, -2.169), (-0.8742, -0.7123, -2.169), (-0.7802, -0.7238, -2.167), (-0.7512, -0.728, -2.165), (-0.6446, -0.7494, -2.163), (-0.6009, -0.7654, -2.168), (-0.4824, -0.7731, -2.166), (-0.4658, -0.6884, -2.162), (-0.2425, -0.6723, -2.157), (-0.6241, -0.6792, -2.169), (-0.4533, -0.6857, -2.166), (-0.7744, -0.6557, -2.165), (-0.6158, -0.6757, -2.163), (-0.8993, -0.6422, -2.169), (-0.7629, -0.6532, -2.167), (-1.055, -0.6363, -2.171), (-0.9136, -0.637, -2.169), (-0.4046, 0.09985, -2.173), (-0.407, 0.07282, -1.802), (-0.7339, 0.1016, -2.196), (-0.5433, 0.1028, -2.191), (-0.692, -0.1893, -1.588), (-0.432, -0.1445, -1.625), (-0.8696, -0.1313, -1.629), (-0.8986, 0.09219, -1.804), (-0.8853, 0.1026, -2.197), (-0.9894, 0.1042, -2.183), (-0.3841, 0.09156, -2.033), (-0.9678, 0.0977, -2.032), (-0.3264, 0.1276, -1.587), (-3.133, -0.388, 0.8281), (-3.065, -0.3178, 0.7762), (-2.67, -0.3806, 1.166), (-2.624, -0.2679, 0.8643), (-3.182, -0.3193, 0.8781), (-3.11, -0.2453, 0.8223), (-3.052, -0.4032, 0.9298), (-2.956, -0.4199, 0.9473), (-2.786, -0.3757, 1.048), (-2.993, -0.3294, 0.862), (-2.857, -0.2774, 0.8559), (-2.731, -0.2437, 0.8421), (-3.102, -0.3409, 0.9833), (-2.973, -0.3108, 1.086), (-2.873, -0.1956, 0.8966), (-3.032, -0.2291, 0.9025), (-3.145, -0.2174, 0.8616), (-2.74, -0.1716, 0.8914), (-2.581, -0.1716, 0.9121), (-2.674, -0.342, 1.256), (-2.827, -0.321, 1.185), (-3.155, -0.2723, 1.018), (-3.223, -0.2719, 0.9326), (-3.172, -0.138, 0.9006), (-3.03, -0.1495, 0.9628), (-2.911, -0.1329, 1.007), (-2.79, -0.09836, 1.005), (-2.578, -0.04716, 0.9543), (-3.253, -0.1862, 0.9742), (-3.179, -0.2067, 1.048), (-2.984, -0.2, 1.178), (-2.862, -0.1955, 1.273), (-2.737, -0.1486, 1.387), (-3.179, -0.1062, 0.9136), (-3.265, -0.1297, 0.9961), (-2.744, 0.03008, 1.377), (-2.679, 0.07373, 1.104), (-2.893, -0.05497, 1.298), (-3.019, -0.09904, 1.231), (-3.199, -0.128, 1.078), (-2.816, -0.02451, 1.036), (-2.933, -0.05501, 1.03), (-3.047, -0.07633, 0.9852), (-3.18, -0.02205, 0.929), (-3.265, -0.01991, 1.016), (-2.824, 0.1323, 1.104), (-2.862, 0.1367, 1.257), (-2.935, 0.03755, 1.258), (-3.053, 0.01954, 1.188), (-3.2, -0.0301, 1.09), (-2.84, 0.06046, 1.064), (-2.958, 0.03206, 1.039), (-3.085, 0.008026, 0.978), (-3.159, 0.02093, 0.916), (-3.181, 0.0284, 1.105), (-3.248, 0.02799, 1.001), (-3.087, 0.1133, 1.008), (-3.149, 0.1124, 0.9298), (-2.978, 0.1283, 1.06), (-3.233, 0.1183, 1.009), (-3.163, 0.1178, 1.103), (-3.048, 0.1336, 1.182), (-3.076, -0.2035, 1.124), (-3.101, -0.1177, 1.159), (-3.117, -0.03236, 1.153), (-3.066, -0.2591, 1.091), (-2.972, -0.2602, 0.5107), (-3.017, -0.322, 0.5094), (-3.01, -0.2415, 0.591), (-3.054, -0.3036, 0.5886), (-3.0, -0.3698, 0.6783), (-2.927, -0.397, 0.5808), (-2.875, -0.3172, 0.5785), (-2.947, -0.2885, 0.6821), (-2.705, -0.4491, 0.965), (-2.675, -0.3292, 0.8166), (-2.756, -0.3599, 0.7444), (-2.801, -0.4867, 0.7872), (-2.735, -0.285, 0.8167), (-2.823, -0.3165, 0.8057), (-2.789, -0.4255, 0.9829), (-2.905, -0.4488, 0.8668), (-3.121, -0.09087, 0.931), (-3.11, -0.1422, 0.914), (-3.134, -0.03278, 0.9375), (-3.1, -0.1982, 0.8835), (-3.298, -0.2207, 0.4423), (-3.23, -0.1732, 0.4365), (-3.403, -0.161, 0.5004), (-3.422, -0.105, 0.5283), (-3.267, -0.2693, 0.4108), (-3.199, -0.2217, 0.4051), (-3.375, 0.02496, 0.5606), (-3.452, 0.02832, 0.607), (-3.274, 0.08004, 0.5707), (-3.354, 0.08735, 0.5852), (-3.269, 0.1428, 0.576), (-3.35, 0.1502, 0.5904), (-3.377, -0.03535, 0.5498), (-3.454, -0.0423, 0.5943), (-3.329, -0.1276, 0.4723), (-3.347, -0.07176, 0.5001), (-2.627, -0.3971, 1.051), (-3.229, -0.1418, 0.927), (-3.188, -0.2592, 0.8702), (-3.232, -0.1351, 0.932), (-2.99, -0.3194, 0.6986), (-3.122, 0.1295, 1.052), (-2.601, -0.3976, 1.096), (-3.042, -0.2629, 0.5913), (-2.678, -0.4124, 0.9117), (-2.885, -0.3613, 0.5577), (-3.187, 0.1388, 0.9692), (-2.831, 0.1577, 1.181), (-2.904, -0.3948, 0.8633), (-3.218, 0.008341, 0.9363), (-3.014, -0.3733, 0.8839), (-2.771, -0.4515, 0.7493), (-3.231, 0.0006126, 0.9566), (-3.086, -0.369, 0.7874), (-2.91, -0.3581, 0.9211), (-3.013, 0.1448, 1.111), (-3.168, -0.2648, 0.8395), (-2.998, -0.2855, 0.4957), (-3.268, -0.1862, 0.4325), (-3.229, -0.2476, 0.393), (-3.414, 0.03685, 0.5737), (-3.313, 0.07622, 0.5659), (-3.307, 0.1556, 0.5727), (-3.417, -0.0453, 0.559), (-3.365, -0.1481, 0.4714), (-3.388, -0.07755, 0.5065), (-2.697, 0.12, 1.263), (-3.293, -0.2458, 0.5321), (-3.274, -0.2797, 0.6452), (-3.237, -0.3019, 0.7512), (-3.219, -0.1943, 0.5257), (-3.201, -0.2244, 0.6298), (-3.167, -0.2412, 0.7213), (-3.182, -0.2521, 0.4886), (-3.164, -0.2828, 0.5915), (-3.129, -0.3011, 0.6804), (-3.256, -0.3038, 0.495), (-3.236, -0.3383, 0.6069), (-3.199, -0.3618, 0.7102), (-3.214, -0.2516, 0.7431), (-3.248, -0.2315, 0.6451), (-3.266, -0.2002, 0.5349), (-3.151, -0.349, 0.6805), (-3.187, -0.328, 0.5842), (-3.207, -0.2934, 0.4765), (-3.383, -0.1908, 0.587), (-3.356, -0.2219, 0.701), (-3.313, -0.2502, 0.8122), (-3.404, -0.1243, 0.6201), (-3.378, -0.1548, 0.7351), (-3.336, -0.181, 0.8482), (-3.324, -0.0882, 0.5894), (-3.298, -0.1163, 0.6991), (-3.257, -0.14, 0.8069), (-3.302, -0.1545, 0.5564), (-3.276, -0.1832, 0.665), (-3.233, -0.2089, 0.771), (-3.266, -0.248, 0.7756), (-3.309, -0.2218, 0.6676), (-3.336, -0.1905, 0.5565), (-3.37, -0.08442, 0.6092), (-3.345, -0.1127, 0.723), (-3.304, -0.1381, 0.8326), (-3.429, 0.02093, 0.6921), (-3.393, 0.002772, 0.7981), (-3.34, -0.0127, 0.8948), (-3.346, 0.01629, 0.6416), (-3.311, -0.000253, 0.7404), (-3.261, -0.01358, 0.8264), (-3.261, -0.08794, 0.8129), (-3.313, -0.07239, 0.7274), (-3.348, -0.05499, 0.6288), (-3.432, -0.06352, 0.6769), (-3.395, -0.08295, 0.7827), (-3.341, -0.1018, 0.8787), (-3.3, 0.01142, 0.8586), (-3.351, 0.02642, 0.7681), (-3.386, 0.04233, 0.6648), (-3.302, -0.1176, 0.8353), (-3.354, -0.1012, 0.7451), (-3.39, -0.08117, 0.6427), (-3.272, 0.06733, 0.653), (-3.261, 0.05739, 0.7494), (-3.229, 0.04421, 0.8302), (-3.359, 0.07521, 0.6688), (-3.348, 0.06492, 0.7852), (-3.315, 0.05122, 0.8842), (-3.354, 0.1501, 0.6754), (-3.342, 0.1407, 0.7925), (-3.307, 0.1293, 0.892), (-3.266, 0.142, 0.6596), (-3.254, 0.133, 0.7566), (-3.221, 0.1223, 0.8381), (-3.274, 0.02513, 0.8492), (-3.306, 0.03776, 0.76), (-3.316, 0.04927, 0.6534), (-3.26, 0.1506, 0.865), (-3.295, 0.1616, 0.7737), (-3.307, 0.169, 0.6649), (-2.813, -0.3682, 0.6615), (-2.864, -0.4505, 0.6748), (-2.888, -0.3347, 0.767), (-2.945, -0.4191, 0.7669), (-2.938, -0.3677, 0.7791), (-2.822, -0.4145, 0.6484), (-0.1918, -0.3845, 1.518), (-0.1836, 0.2888, 0.09755), (-0.1746, -0.5955, 0.09755), (-0.2451, 0.5631, 1.621), (-0.2623, -0.6689, 0.8452), (-0.1969, -0.6277, 0.3305), (-0.2743, 0.6385, 0.8452), (-0.1715, 0.2814, 0.3305), (-0.2432, -0.6296, 0.6403), (-0.2582, 0.4877, 0.6403), (-0.2121, -0.626, 0.4354), (-0.1925, 0.3308, 0.4354), (-0.2512, -0.6555, 0.7428), (-0.2676, 0.5759, 0.7428), (-0.2635, -0.6129, 1.127), (-0.2814, 0.7398, 1.118), (-0.2061, 0.3166, -0.08529), (-0.08379, 0.1747, -0.595), (-0.1662, -0.5883, -0.08529), (-0.06705, -0.5402, -0.595), (-0.02683, -0.381, -0.595), (-0.04106, 0.07094, -0.595), (-0.2656, 0.6605, 1.381), (-0.2586, -0.4696, 1.382), (-0.01281, -0.105, -0.595), (-0.1115, -0.3387, 1.62), (-0.1826, 0.3844, 1.777), (-0.1293, 0.1069, 1.966), (-0.1335, 0.1484, 1.93), (-0.1354, 0.2077, 1.901), (-0.2712, 0.2211, 1.856), (-0.294, -0.192, 1.732), (-0.4703, 0.02933, 1.806), (-0.4741, 0.1988, 1.806), (-0.4409, -0.1152, 1.743), (0.0, 0.2536, 1.876), (-0.1956, -0.3216, 1.666), (-0.1208, 0.09083, 1.983), (-0.2759, -0.1281, 1.868), (0.0, 0.1008, 1.969), (-0.234, -0.003268, 1.934), (-0.1092, -0.3539, 1.646), (-0.224, -0.2177, 1.749), (0.0, -0.3748, 1.637)], [], [(0, 721, 746, 23), (0, 23, 34, 12), (0, 12, 30, 18), (0, 18, 740, 721), (1, 24, 66, 62), (1, 27, 36, 14), (1, 14, 31, 21), (1, 21, 37, 24), (2, 722, 738, 11), (2, 11, 32, 17), (2, 17, 34, 23), (2, 23, 746, 722), (3, 12, 34, 26), (24, 3, 63, 66), (3, 24, 37, 15), (3, 15, 30, 12), (4, 17, 32, 19), (4, 19, 35, 25), (26, 4, 64, 68), (4, 26, 34, 17), (5, 25, 35, 13), (5, 13, 33, 20), (5, 20, 36, 27), (25, 5, 65, 67), (6, 14, 36, 28), (50, 49, 46, 44), (51, 50, 44, 45), (6, 16, 31, 14), (7, 20, 33, 22), (7, 22, 744, 728), (59, 60, 52, 53), (57, 56, 48, 47), (8, 16, 745, 730), (8, 21, 31, 16), (9, 22, 33, 13), (9, 13, 35, 29), (9, 29, 747, 732), (9, 732, 744, 22), (10, 29, 35, 19), (10, 19, 32, 11), (10, 11, 738, 733), (10, 733, 747, 29), (7, 728, 749, 42), (748, 43, 41, 752), (6, 28, 38, 43), (43, 38, 39, 41), (40, 753, 751, 39), (41, 39, 751, 752), (42, 749, 753, 40), (38, 42, 40, 39), (761, 44, 46, 763), (44, 761, 762, 45), (771, 51, 45, 762), (49, 768, 763, 46), (745, 16, 51, 771), (43, 748, 768, 49), (55, 53, 52, 54), (6, 43, 49, 50), (16, 6, 50, 51), (56, 59, 53, 48), (60, 58, 54, 52), (58, 61, 55, 54), (53, 55, 47, 48), (61, 57, 47, 55), (28, 36, 60, 59), (42, 38, 56, 57), (38, 28, 59, 56), (36, 20, 58, 60), (20, 7, 61, 58), (7, 42, 57, 61), (64, 67, 72, 70), (63, 68, 73, 69), (4, 25, 67, 64), (3, 26, 68, 63), (69, 73, 75, 71), (70, 72, 75, 73), (66, 63, 69, 71), (68, 64, 70, 73), (67, 65, 72), (5, 27, 74, 65), (27, 1, 62, 74), (62, 71, 75, 74), (65, 74, 75, 72), (62, 66, 71), (662, 659, 76, 81), (170, 164, 77, 83), (658, 673, 862, 801), (664, 658, 801, 811), (163, 79, 235, 237), (671, 661, 80, 88), (667, 662, 81, 85), (178, 171, 82, 89), (168, 170, 83, 84), (672, 663, 810, 823), (668, 664, 811, 812), (661, 669, 91, 80), (179, 169, 87, 90), (665, 667, 85, 86), (169, 168, 84, 87), (666, 668, 812, 819), (669, 665, 86, 91), (670, 666, 819, 824), (171, 179, 90, 82), (663, 670, 824, 810), (680, 671, 88, 199), (163, 197, 196, 79), (679, 672, 823, 939), (208, 203, 98, 104), (213, 202, 97, 114), (186, 180, 99, 105), (191, 181, 96, 115), (201, 204, 100, 94), (204, 205, 101, 100), (205, 206, 102, 101), (206, 207, 103, 102), (214, 208, 104, 120), (200, 209, 110, 93), (209, 210, 111, 110), (210, 211, 112, 111), (211, 212, 113, 112), (215, 213, 114, 122), (198, 182, 109, 95), (182, 183, 108, 109), (183, 184, 107, 108), (184, 185, 106, 107), (192, 186, 105, 121), (194, 187, 119, 92), (187, 188, 118, 119), (188, 189, 117, 118), (189, 190, 116, 117), (193, 191, 115, 123), (207, 214, 120, 103), (212, 215, 122, 113), (185, 192, 121, 106), (190, 193, 123, 116), (673, 674, 865, 862), (140, 139, 130, 129), (141, 140, 129, 127), (142, 141, 127, 128), (134, 133, 136, 135), (133, 132, 137, 136), (132, 131, 138, 137), (152, 153, 141, 142), (153, 154, 140, 141), (154, 155, 139, 140), (175, 174, 133, 134), (174, 173, 132, 133), (173, 172, 131, 132), (659, 675, 126, 76), (164, 177, 124, 77), (143, 142, 128, 126), (124, 134, 135, 125), (177, 175, 134, 124), (677, 161, 143, 676), (675, 676, 143, 126), (161, 152, 142, 143), (81, 76, 145, 147), (217, 163, 237, 238), (88, 80, 146, 151), (85, 81, 147, 149), (91, 86, 148, 150), (86, 85, 149, 148), (80, 91, 150, 146), (199, 88, 151, 195), (216, 220, 153, 152), (220, 219, 154, 153), (219, 221, 155, 154), (128, 127, 157, 156), (127, 129, 158, 157), (129, 130, 159, 158), (76, 126, 160, 145), (126, 128, 156, 160), (681, 230, 161, 677), (230, 216, 152, 161), (125, 135, 162, 176), (223, 218, 164, 170), (135, 136, 167, 162), (232, 224, 171, 178), (228, 227, 174, 175), (674, 125, 176, 678), (218, 231, 177, 164), (229, 226, 172, 173), (222, 223, 170, 168), (225, 222, 168, 169), (231, 228, 175, 177), (136, 137, 166, 167), (224, 233, 179, 171), (137, 138, 165, 166), (660, 802, 981, 683), (233, 225, 169, 179), (227, 229, 173, 174), (195, 151, 94, 194), (201, 232, 178, 95), (95, 178, 197, 198), (200, 93, 163, 217), (114, 97, 180, 186), (104, 98, 181, 191), (110, 111, 183, 182), (111, 112, 184, 183), (112, 113, 185, 184), (122, 114, 186, 192), (100, 101, 188, 187), (101, 102, 189, 188), (102, 103, 190, 189), (120, 104, 191, 193), (113, 122, 192, 185), (103, 120, 193, 190), (78, 199, 195, 144), (93, 110, 182, 198), (94, 100, 187, 194), (144, 195, 194, 92), (197, 178, 89, 196), (660, 679, 939, 802), (198, 197, 163, 93), (657, 680, 199, 78), (105, 99, 203, 208), (115, 96, 202, 213), (95, 109, 204, 201), (109, 108, 205, 204), (108, 107, 206, 205), (107, 106, 207, 206), (121, 105, 208, 214), (92, 119, 209, 200), (119, 118, 210, 209), (118, 117, 211, 210), (117, 116, 212, 211), (123, 115, 213, 215), (106, 121, 214, 207), (116, 123, 215, 212), (144, 217, 238, 236), (162, 167, 220, 216), (167, 166, 219, 220), (166, 165, 221, 219), (678, 176, 230, 681), (176, 162, 216, 230), (147, 145, 218, 223), (151, 146, 224, 232), (156, 157, 227, 228), (145, 160, 231, 218), (158, 159, 226, 229), (149, 147, 223, 222), (148, 149, 222, 225), (160, 156, 228, 231), (146, 150, 233, 224), (150, 148, 225, 233), (157, 158, 229, 227), (94, 151, 232, 201), (92, 200, 217, 144), (691, 244, 241, 688), (242, 239, 241, 244), (690, 687, 240, 243), (243, 240, 239, 242), (78, 144, 236, 234), (657, 78, 234, 682), (685, 984, 986, 684), (686, 1441, 984, 685), (690, 243, 242, 689), (689, 242, 244, 691), (255, 267, 265, 254), (247, 262, 267, 255), (263, 264, 269, 268), (264, 249, 257, 269), (259, 245, 252, 270), (271, 272, 261, 260), (272, 258, 250, 261), (251, 273, 270, 252), (279, 280, 278, 277), (280, 246, 253, 278), (275, 246, 280, 279), (248, 282, 281, 256), (248, 276, 445, 282), (271, 274, 283, 284), (266, 268, 286, 285), (258, 272, 288, 287), (272, 271, 284, 288), (269, 257, 289, 290), (268, 269, 290, 286), (292, 291, 287, 288), (283, 292, 288, 284), (290, 289, 293, 294), (286, 290, 294, 285), (285, 294, 298, 297), (294, 293, 296, 298), (292, 283, 299, 300), (291, 292, 300, 295), (266, 285, 297, 301), (283, 274, 302, 299), (297, 298, 305, 306), (298, 296, 303, 305), (307, 308, 300, 299), (308, 304, 295, 300), (311, 312, 306, 305), (310, 311, 305, 303), (313, 314, 308, 307), (314, 309, 304, 308), (312, 301, 297, 306), (302, 313, 307, 299), (256, 281, 317, 318), (317, 316, 320, 318), (278, 253, 321, 322), (277, 278, 322, 323), (321, 325, 323, 322), (327, 328, 309, 314), (329, 327, 314, 313), (330, 329, 313, 331), (326, 330, 331, 324), (331, 313, 302, 273), (324, 331, 273, 251), (265, 301, 312, 332), (254, 265, 332, 315), (311, 310, 333, 334), (312, 311, 334, 335), (332, 312, 335, 336), (315, 332, 336, 319), (267, 344, 343, 265), (344, 268, 266, 343), (262, 342, 344, 267), (342, 263, 268, 344), (270, 345, 341, 259), (345, 271, 260, 341), (273, 346, 345, 270), (346, 274, 271, 345), (264, 347, 348, 249), (347, 338, 337, 348), (263, 342, 347, 264), (342, 262, 338, 347), (250, 349, 350, 261), (349, 339, 340, 350), (261, 350, 341, 260), (350, 340, 259, 341), (274, 346, 273, 302), (265, 343, 266, 301), (349, 372, 373, 339), (372, 352, 353, 373), (337, 374, 371, 348), (374, 354, 351, 371), (258, 376, 377, 250), (376, 368, 369, 377), (249, 378, 375, 257), (378, 370, 367, 375), (289, 381, 379, 293), (381, 365, 364, 379), (291, 380, 382, 287), (380, 363, 366, 382), (304, 384, 385, 295), (384, 360, 361, 385), (296, 386, 383, 303), (386, 362, 359, 383), (310, 389, 387, 333), (389, 357, 356, 387), (328, 388, 390, 309), (388, 355, 358, 390), (246, 392, 394, 253), (392, 248, 256, 394), (391, 245, 259, 396), (396, 262, 247, 391), (248, 392, 397, 276), (392, 246, 275, 397), (257, 395, 398, 289), (395, 258, 287, 398), (293, 399, 400, 296), (399, 291, 295, 400), (309, 402, 401, 304), (402, 310, 303, 401), (320, 404, 405, 318), (404, 325, 321, 405), (333, 406, 407, 334), (406, 328, 327, 407), (334, 407, 408, 335), (407, 327, 329, 408), (335, 408, 409, 336), (408, 329, 330, 409), (336, 409, 403, 319), (409, 330, 326, 403), (253, 394, 405, 321), (394, 256, 318, 405), (339, 410, 411, 340), (410, 337, 338, 411), (340, 411, 396, 259), (411, 338, 262, 396), (348, 412, 393, 249), (412, 349, 250, 393), (354, 414, 413, 351), (414, 353, 352, 413), (357, 416, 415, 356), (416, 358, 355, 415), (362, 418, 417, 359), (418, 361, 360, 417), (365, 420, 419, 364), (420, 366, 363, 419), (370, 422, 421, 367), (422, 369, 368, 421), (371, 423, 412, 348), (423, 372, 349, 412), (351, 413, 423, 371), (413, 352, 372, 423), (373, 424, 410, 339), (424, 374, 337, 410), (353, 414, 424, 373), (414, 354, 374, 424), (375, 425, 395, 257), (425, 376, 258, 395), (367, 421, 425, 375), (421, 368, 376, 425), (377, 426, 393, 250), (426, 378, 249, 393), (369, 422, 426, 377), (422, 370, 378, 426), (379, 427, 399, 293), (427, 380, 291, 399), (364, 419, 427, 379), (419, 363, 380, 427), (382, 428, 398, 287), (428, 381, 289, 398), (366, 420, 428, 382), (420, 365, 381, 428), (383, 429, 401, 303), (429, 384, 304, 401), (359, 417, 429, 383), (417, 360, 384, 429), (385, 430, 400, 295), (430, 386, 296, 400), (361, 418, 430, 385), (418, 362, 386, 430), (387, 431, 406, 333), (431, 388, 328, 406), (356, 415, 431, 387), (415, 355, 388, 431), (390, 432, 402, 309), (432, 389, 310, 402), (358, 416, 432, 390), (416, 357, 389, 432), (252, 436, 435, 251), (436, 279, 277, 435), (245, 433, 436, 252), (433, 275, 279, 436), (438, 255, 254, 437), (276, 434, 438, 445), (434, 247, 255, 438), (437, 254, 315, 439), (316, 439, 440, 320), (439, 315, 319, 440), (251, 435, 441, 324), (435, 277, 323, 441), (325, 442, 441, 323), (442, 326, 324, 441), (433, 245, 391, 443), (443, 397, 275, 433), (247, 434, 443, 391), (434, 276, 397, 443), (403, 444, 440, 319), (444, 404, 320, 440), (326, 442, 444, 403), (442, 325, 404, 444), (437, 130, 139, 438), (439, 159, 130, 437), (316, 226, 159, 439), (226, 316, 317, 172), (172, 317, 281, 131), (282, 138, 131, 281), (445, 165, 138, 282), (221, 165, 445, 155), (155, 445, 438, 139), (453, 452, 458, 459), (452, 446, 450, 458), (460, 461, 455, 456), (461, 451, 447, 455), (457, 449, 464, 463), (448, 454, 466, 465), (458, 450, 468, 467), (472, 471, 460, 463), (473, 472, 463, 464), (467, 468, 474, 475), (466, 459, 476, 477), (465, 466, 477, 478), (478, 477, 483, 481), (477, 476, 484, 483), (475, 474, 480, 485), (472, 473, 482, 486), (471, 472, 486, 487), (481, 483, 493, 492), (483, 484, 494, 493), (485, 480, 490, 495), (491, 496, 486, 482), (496, 497, 487, 486), (495, 490, 501, 500), (502, 503, 499, 498), (504, 502, 498, 497), (491, 504, 497, 496), (500, 501, 505, 506), (494, 500, 506, 507), (493, 494, 507, 492), (456, 457, 463, 460), (453, 459, 466, 454), (459, 511, 508, 476), (511, 467, 475, 508), (476, 508, 509, 484), (508, 475, 485, 509), (484, 509, 510, 494), (509, 485, 495, 510), (471, 470, 461, 460), (470, 471, 487, 488), (497, 498, 488, 487), (467, 511, 459, 458), (494, 510, 495, 500), (518, 519, 514, 512), (516, 517, 513, 515), (527, 526, 520, 523), (524, 525, 522, 521), (526, 527, 453, 454), (525, 524, 457, 456), (520, 526, 454, 448), (521, 449, 457, 524), (470, 529, 531, 461), (529, 469, 462, 531), (469, 529, 528, 479), (529, 470, 488, 528), (498, 530, 528, 488), (530, 489, 479, 528), (461, 531, 462, 451), (489, 530, 498, 499), (565, 446, 452, 562), (562, 455, 447, 565), (453, 566, 562, 452), (566, 456, 455, 562), (449, 548, 554, 464), (548, 448, 465, 554), (450, 568, 550, 468), (568, 451, 462, 550), (474, 549, 551, 480), (549, 469, 479, 551), (490, 564, 561, 501), (564, 489, 499, 561), (491, 559, 567, 504), (559, 492, 507, 567), (504, 567, 553, 502), (567, 507, 506, 553), (502, 553, 558, 503), (553, 506, 505, 558), (514, 555, 569, 512), (555, 515, 513, 569), (517, 557, 569, 513), (557, 518, 512, 569), (519, 552, 555, 514), (552, 516, 515, 555), (520, 556, 563, 523), (556, 521, 522, 563), (448, 548, 556, 520), (548, 449, 521, 556), (527, 560, 566, 453), (560, 525, 456, 566), (542, 574, 573, 540), (574, 543, 541, 573), (538, 572, 575, 544), (572, 539, 545, 575), (547, 577, 576, 546), (577, 535, 534, 576), (533, 570, 571, 537), (570, 532, 536, 571), (492, 559, 578, 481), (559, 491, 482, 578), (451, 584, 587, 447), (584, 583, 586, 587), (583, 582, 585, 586), (582, 533, 537, 585), (446, 590, 581, 450), (590, 589, 580, 581), (589, 588, 579, 580), (588, 536, 532, 579), (568, 591, 584, 451), (591, 592, 583, 584), (592, 593, 582, 583), (593, 570, 533, 582), (450, 581, 591, 568), (581, 580, 592, 591), (580, 579, 593, 592), (579, 532, 570, 593), (590, 446, 565, 594), (594, 595, 589, 590), (595, 596, 588, 589), (596, 571, 536, 588), (447, 587, 594, 565), (587, 586, 595, 594), (586, 585, 596, 595), (585, 537, 571, 596), (468, 599, 602, 474), (599, 598, 601, 602), (598, 597, 600, 601), (597, 534, 535, 600), (469, 605, 608, 462), (605, 604, 607, 608), (604, 603, 606, 607), (603, 547, 546, 606), (550, 609, 599, 468), (609, 610, 598, 599), (610, 611, 597, 598), (611, 576, 534, 597), (462, 608, 609, 550), (608, 607, 610, 609), (607, 606, 611, 610), (606, 546, 576, 611), (549, 614, 605, 469), (614, 613, 604, 605), (613, 612, 603, 604), (612, 577, 547, 603), (474, 602, 614, 549), (602, 601, 613, 614), (601, 600, 612, 613), (600, 535, 577, 612), (480, 626, 617, 490), (626, 625, 616, 617), (625, 624, 615, 616), (624, 545, 539, 615), (489, 620, 621, 479), (620, 619, 622, 621), (619, 618, 623, 622), (618, 538, 544, 623), (564, 627, 620, 489), (627, 628, 619, 620), (628, 629, 618, 619), (629, 572, 538, 618), (490, 617, 627, 564), (617, 616, 628, 627), (616, 615, 629, 628), (615, 539, 572, 629), (551, 630, 626, 480), (630, 631, 625, 626), (631, 632, 624, 625), (632, 575, 545, 624), (479, 621, 630, 551), (621, 622, 631, 630), (622, 623, 632, 631), (623, 544, 575, 632), (503, 644, 635, 499), (644, 643, 634, 635), (643, 642, 633, 634), (642, 542, 540, 633), (501, 638, 641, 505), (638, 637, 640, 641), (637, 636, 639, 640), (636, 541, 543, 639), (561, 645, 638, 501), (645, 646, 637, 638), (646, 647, 636, 637), (647, 573, 541, 636), (499, 635, 645, 561), (635, 634, 646, 645), (634, 633, 647, 646), (633, 540, 573, 647), (558, 648, 644, 503), (648, 649, 643, 644), (649, 650, 642, 643), (650, 574, 542, 642), (505, 641, 648, 558), (641, 640, 649, 648), (640, 639, 650, 649), (639, 543, 574, 650), (523, 652, 654, 527), (652, 517, 516, 654), (525, 653, 651, 522), (653, 519, 518, 651), (560, 655, 653, 525), (655, 552, 519, 653), (527, 654, 655, 560), (654, 516, 552, 655), (563, 656, 652, 523), (656, 557, 517, 652), (522, 651, 656, 563), (651, 518, 557, 656), (478, 481, 97, 202), (180, 97, 481, 578), (578, 482, 99, 180), (203, 99, 482, 473), (202, 96, 465, 478), (554, 465, 96, 181), (181, 98, 464, 554), (473, 464, 98, 203), (809, 800, 659, 662), (77, 124, 673, 658), (83, 77, 658, 664), (822, 808, 661, 671), (813, 809, 662, 667), (89, 82, 663, 672), (84, 83, 664, 668), (808, 825, 669, 661), (818, 813, 667, 665), (87, 84, 668, 666), (825, 818, 665, 669), (90, 87, 666, 670), (82, 90, 670, 663), (936, 822, 671, 680), (196, 89, 672, 679), (124, 125, 674, 673), (800, 861, 675, 659), (892, 677, 676, 864), (861, 864, 676, 675), (962, 681, 677, 892), (865, 674, 678, 904), (79, 660, 683, 235), (79, 196, 679, 660), (803, 936, 680, 657), (904, 678, 681, 962), (803, 657, 682, 982), (240, 685, 684, 239), (687, 686, 685, 240), (1445, 740, 18, 693), (683, 981, 1441, 686), (697, 37, 21, 692), (237, 690, 689, 238), (693, 18, 30, 695), (235, 683, 686, 687), (696, 8, 730, 1449), (237, 235, 687, 690), (694, 241, 239, 695), (696, 682, 234, 692), (236, 691, 688, 234), (697, 688, 241, 694), (238, 689, 691, 236), (986, 1445, 693, 684), (688, 697, 692, 234), (684, 693, 695, 239), (682, 696, 1449, 982), (15, 694, 695, 30), (8, 696, 692, 21), (37, 697, 694, 15), (698, 723, 746, 721), (698, 710, 739, 723), (698, 716, 734, 710), (698, 721, 740, 716), (699, 782, 786, 724), (699, 712, 742, 727), (699, 719, 735, 712), (699, 724, 743, 719), (700, 709, 738, 722), (700, 715, 736, 709), (700, 723, 739, 715), (700, 722, 746, 723), (701, 726, 739, 710), (724, 786, 783, 701), (701, 713, 743, 724), (701, 710, 734, 713), (702, 717, 736, 715), (702, 725, 741, 717), (726, 788, 784, 702), (702, 715, 739, 726), (703, 711, 741, 725), (703, 718, 737, 711), (703, 727, 742, 718), (725, 787, 785, 703), (704, 729, 742, 712), (769, 759, 764, 767), (770, 760, 759, 769), (704, 712, 735, 714), (705, 720, 737, 718), (705, 728, 744, 720), (779, 773, 772, 780), (777, 765, 766, 776), (706, 730, 745, 714), (706, 714, 735, 719), (707, 711, 737, 720), (707, 731, 741, 711), (707, 732, 747, 731), (707, 720, 744, 732), (708, 717, 741, 731), (708, 709, 736, 717), (708, 733, 738, 709), (708, 731, 747, 733), (705, 757, 749, 728), (748, 752, 756, 758), (704, 758, 750, 729), (758, 756, 754, 750), (755, 754, 751, 753), (756, 752, 751, 754), (757, 755, 753, 749), (750, 754, 755, 757), (761, 763, 764, 759), (759, 760, 762, 761), (771, 762, 760, 770), (767, 764, 763, 768), (745, 771, 770, 714), (758, 767, 768, 748), (775, 774, 772, 773), (704, 769, 767, 758), (714, 770, 769, 704), (776, 766, 773, 779), (780, 772, 774, 778), (778, 774, 775, 781), (773, 766, 765, 775), (781, 775, 765, 777), (729, 779, 780, 742), (757, 777, 776, 750), (750, 776, 779, 729), (742, 780, 778, 718), (718, 778, 781, 705), (705, 781, 777, 757), (784, 790, 792, 787), (783, 789, 793, 788), (702, 784, 787, 725), (701, 783, 788, 726), (789, 791, 795, 793), (790, 793, 795, 792), (786, 791, 789, 783), (788, 793, 790, 784), (787, 792, 785), (703, 785, 794, 727), (727, 794, 782, 699), (782, 794, 795, 791), (785, 792, 795, 794), (782, 791, 786), (1411, 805, 796, 1408), (912, 807, 797, 906), (1407, 801, 862, 1422), (1413, 811, 801, 1407), (905, 985, 980, 799), (1420, 820, 804, 1410), (1416, 815, 805, 1411), (920, 821, 806, 913), (910, 814, 807, 912), (1421, 823, 810, 1412), (1417, 812, 811, 1413), (1410, 804, 827, 1418), (921, 826, 817, 911), (1414, 816, 815, 1416), (911, 817, 814, 910), (1415, 819, 812, 1417), (1418, 827, 816, 1414), (1419, 824, 819, 1415), (913, 806, 826, 921), (1412, 810, 824, 1419), (1429, 943, 820, 1420), (905, 799, 940, 941), (1428, 939, 823, 1421), (952, 840, 834, 947), (957, 850, 833, 946), (928, 841, 835, 922), (933, 851, 832, 923), (945, 830, 836, 948), (948, 836, 837, 949), (949, 837, 838, 950), (950, 838, 839, 951), (958, 856, 840, 952), (944, 829, 846, 953), (953, 846, 847, 954), (954, 847, 848, 955), (955, 848, 849, 956), (959, 858, 850, 957), (942, 831, 845, 924), (924, 845, 844, 925), (925, 844, 843, 926), (926, 843, 842, 927), (934, 857, 841, 928), (937, 828, 855, 929), (929, 855, 854, 930), (930, 854, 853, 931), (931, 853, 852, 932), (935, 859, 851, 933), (951, 839, 856, 958), (956, 849, 858, 959), (927, 842, 857, 934), (932, 852, 859, 935), (1422, 862, 865, 1423), (880, 869, 870, 879), (881, 867, 869, 880), (882, 868, 867, 881), (874, 875, 876, 873), (873, 876, 877, 872), (872, 877, 878, 871), (893, 882, 881, 894), (894, 881, 880, 895), (895, 880, 879, 896), (917, 874, 873, 916), (916, 873, 872, 915), (915, 872, 871, 914), (1408, 796, 866, 1424), (906, 797, 860, 919), (883, 866, 868, 882), (860, 863, 875, 874), (919, 860, 874, 917), (1426, 1425, 883, 902), (1424, 866, 883, 1425), (902, 883, 882, 893), (805, 887, 885, 796), (961, 987, 985, 905), (820, 891, 886, 804), (815, 889, 887, 805), (827, 890, 888, 816), (816, 888, 889, 815), (804, 886, 890, 827), (943, 938, 891, 820), (960, 893, 894, 965), (965, 894, 895, 964), (964, 895, 896, 966), (868, 897, 898, 867), (867, 898, 899, 869), (869, 899, 900, 870), (796, 885, 901, 866), (866, 901, 897, 868), (1430, 1426, 902, 975), (975, 902, 893, 960), (863, 918, 903, 875), (968, 912, 906, 963), (875, 903, 909, 876), (977, 920, 913, 969), (973, 917, 916, 972), (1423, 1427, 918, 863), (963, 906, 919, 976), (974, 915, 914, 971), (967, 910, 912, 968), (970, 911, 910, 967), (976, 919, 917, 973), (876, 909, 908, 877), (969, 913, 921, 978), (877, 908, 907, 878), (1409, 1432, 981, 802), (978, 921, 911, 970), (972, 916, 915, 974), (938, 937, 830, 891), (945, 831, 920, 977), (831, 942, 941, 920), (944, 961, 905, 829), (850, 928, 922, 833), (840, 933, 923, 834), (846, 924, 925, 847), (847, 925, 926, 848), (848, 926, 927, 849), (858, 934, 928, 850), (836, 929, 930, 837), (837, 930, 931, 838), (838, 931, 932, 839), (856, 935, 933, 840), (849, 927, 934, 858), (839, 932, 935, 856), (798, 884, 938, 943), (829, 942, 924, 846), (830, 937, 929, 836), (884, 828, 937, 938), (941, 940, 821, 920), (1409, 802, 939, 1428), (942, 829, 905, 941), (1406, 798, 943, 1429), (841, 952, 947, 835), (851, 957, 946, 832), (831, 945, 948, 845), (845, 948, 949, 844), (844, 949, 950, 843), (843, 950, 951, 842), (857, 958, 952, 841), (828, 944, 953, 855), (855, 953, 954, 854), (854, 954, 955, 853), (853, 955, 956, 852), (859, 959, 957, 851), (842, 951, 958, 857), (852, 956, 959, 859), (884, 983, 987, 961), (903, 960, 965, 909), (909, 965, 964, 908), (908, 964, 966, 907), (1427, 1430, 975, 918), (918, 975, 960, 903), (887, 968, 963, 885), (891, 977, 969, 886), (897, 973, 972, 898), (885, 963, 976, 901), (899, 974, 971, 900), (889, 967, 968, 887), (888, 970, 967, 889), (901, 976, 973, 897), (886, 969, 978, 890), (890, 978, 970, 888), (898, 972, 974, 899), (830, 945, 977, 891), (828, 884, 961, 944), (1440, 1437, 990, 993), (991, 993, 990, 988), (1439, 992, 989, 1436), (992, 991, 988, 989), (798, 979, 983, 884), (1406, 1431, 979, 798), (1434, 1433, 986, 984), (1435, 1434, 984, 1441), (1439, 1438, 991, 992), (1438, 1440, 993, 991), (1004, 1003, 1014, 1016), (996, 1004, 1016, 1011), (1012, 1017, 1018, 1013), (1013, 1018, 1006, 998), (1008, 1019, 1001, 994), (1020, 1009, 1010, 1021), (1021, 1010, 999, 1007), (1000, 1001, 1019, 1022), (1028, 1026, 1027, 1029), (1029, 1027, 1002, 995), (1024, 1028, 1029, 995), (997, 1005, 1030, 1031), (997, 1031, 1194, 1025), (1020, 1033, 1032, 1023), (1015, 1034, 1035, 1017), (1007, 1036, 1037, 1021), (1021, 1037, 1033, 1020), (1018, 1039, 1038, 1006), (1017, 1035, 1039, 1018), (1041, 1037, 1036, 1040), (1032, 1033, 1037, 1041), (1039, 1043, 1042, 1038), (1035, 1034, 1043, 1039), (1034, 1046, 1047, 1043), (1043, 1047, 1045, 1042), (1041, 1049, 1048, 1032), (1040, 1044, 1049, 1041), (1015, 1050, 1046, 1034), (1032, 1048, 1051, 1023), (1046, 1055, 1054, 1047), (1047, 1054, 1052, 1045), (1056, 1048, 1049, 1057), (1057, 1049, 1044, 1053), (1060, 1054, 1055, 1061), (1059, 1052, 1054, 1060), (1062, 1056, 1057, 1063), (1063, 1057, 1053, 1058), (1061, 1055, 1046, 1050), (1051, 1048, 1056, 1062), (1005, 1067, 1066, 1030), (1066, 1067, 1069, 1065), (1027, 1071, 1070, 1002), (1026, 1072, 1071, 1027), (1070, 1071, 1072, 1074), (1076, 1063, 1058, 1077), (1078, 1062, 1063, 1076), (1079, 1080, 1062, 1078), (1075, 1073, 1080, 1079), (1080, 1022, 1051, 1062), (1073, 1000, 1022, 1080), (1014, 1081, 1061, 1050), (1003, 1064, 1081, 1014), (1060, 1083, 1082, 1059), (1061, 1084, 1083, 1060), (1081, 1085, 1084, 1061), (1064, 1068, 1085, 1081), (1016, 1014, 1092, 1093), (1093, 1092, 1015, 1017), (1011, 1016, 1093, 1091), (1091, 1093, 1017, 1012), (1019, 1008, 1090, 1094), (1094, 1090, 1009, 1020), (1022, 1019, 1094, 1095), (1095, 1094, 1020, 1023), (1013, 998, 1097, 1096), (1096, 1097, 1086, 1087), (1012, 1013, 1096, 1091), (1091, 1096, 1087, 1011), (999, 1010, 1099, 1098), (1098, 1099, 1089, 1088), (1010, 1009, 1090, 1099), (1099, 1090, 1008, 1089), (1023, 1051, 1022, 1095), (1014, 1050, 1015, 1092), (1098, 1088, 1122, 1121), (1121, 1122, 1102, 1101), (1086, 1097, 1120, 1123), (1123, 1120, 1100, 1103), (1007, 999, 1126, 1125), (1125, 1126, 1118, 1117), (998, 1006, 1124, 1127), (1127, 1124, 1116, 1119), (1038, 1042, 1128, 1130), (1130, 1128, 1113, 1114), (1040, 1036, 1131, 1129), (1129, 1131, 1115, 1112), (1053, 1044, 1134, 1133), (1133, 1134, 1110, 1109), (1045, 1052, 1132, 1135), (1135, 1132, 1108, 1111), (1059, 1082, 1136, 1138), (1138, 1136, 1105, 1106), (1077, 1058, 1139, 1137), (1137, 1139, 1107, 1104), (995, 1002, 1143, 1141), (1141, 1143, 1005, 997), (1140, 1145, 1008, 994), (1145, 1140, 996, 1011), (997, 1025, 1146, 1141), (1141, 1146, 1024, 995), (1006, 1038, 1147, 1144), (1144, 1147, 1036, 1007), (1042, 1045, 1149, 1148), (1148, 1149, 1044, 1040), (1058, 1053, 1150, 1151), (1151, 1150, 1052, 1059), (1069, 1067, 1154, 1153), (1153, 1154, 1070, 1074), (1082, 1083, 1156, 1155), (1155, 1156, 1076, 1077), (1083, 1084, 1157, 1156), (1156, 1157, 1078, 1076), (1084, 1085, 1158, 1157), (1157, 1158, 1079, 1078), (1085, 1068, 1152, 1158), (1158, 1152, 1075, 1079), (1002, 1070, 1154, 1143), (1143, 1154, 1067, 1005), (1088, 1089, 1160, 1159), (1159, 1160, 1087, 1086), (1089, 1008, 1145, 1160), (1160, 1145, 1011, 1087), (1097, 998, 1142, 1161), (1161, 1142, 999, 1098), (1103, 1100, 1162, 1163), (1163, 1162, 1101, 1102), (1106, 1105, 1164, 1165), (1165, 1164, 1104, 1107), (1111, 1108, 1166, 1167), (1167, 1166, 1109, 1110), (1114, 1113, 1168, 1169), (1169, 1168, 1112, 1115), (1119, 1116, 1170, 1171), (1171, 1170, 1117, 1118), (1120, 1097, 1161, 1172), (1172, 1161, 1098, 1121), (1100, 1120, 1172, 1162), (1162, 1172, 1121, 1101), (1122, 1088, 1159, 1173), (1173, 1159, 1086, 1123), (1102, 1122, 1173, 1163), (1163, 1173, 1123, 1103), (1124, 1006, 1144, 1174), (1174, 1144, 1007, 1125), (1116, 1124, 1174, 1170), (1170, 1174, 1125, 1117), (1126, 999, 1142, 1175), (1175, 1142, 998, 1127), (1118, 1126, 1175, 1171), (1171, 1175, 1127, 1119), (1128, 1042, 1148, 1176), (1176, 1148, 1040, 1129), (1113, 1128, 1176, 1168), (1168, 1176, 1129, 1112), (1131, 1036, 1147, 1177), (1177, 1147, 1038, 1130), (1115, 1131, 1177, 1169), (1169, 1177, 1130, 1114), (1132, 1052, 1150, 1178), (1178, 1150, 1053, 1133), (1108, 1132, 1178, 1166), (1166, 1178, 1133, 1109), (1134, 1044, 1149, 1179), (1179, 1149, 1045, 1135), (1110, 1134, 1179, 1167), (1167, 1179, 1135, 1111), (1136, 1082, 1155, 1180), (1180, 1155, 1077, 1137), (1105, 1136, 1180, 1164), (1164, 1180, 1137, 1104), (1139, 1058, 1151, 1181), (1181, 1151, 1059, 1138), (1107, 1139, 1181, 1165), (1165, 1181, 1138, 1106), (1001, 1000, 1184, 1185), (1185, 1184, 1026, 1028), (994, 1001, 1185, 1182), (1182, 1185, 1028, 1024), (1187, 1186, 1003, 1004), (1025, 1194, 1187, 1183), (1183, 1187, 1004, 996), (1186, 1188, 1064, 1003), (1065, 1069, 1189, 1188), (1188, 1189, 1068, 1064), (1000, 1073, 1190, 1184), (1184, 1190, 1072, 1026), (1074, 1072, 1190, 1191), (1191, 1190, 1073, 1075), (1182, 1192, 1140, 994), (1192, 1182, 1024, 1146), (996, 1140, 1192, 1183), (1183, 1192, 1146, 1025), (1152, 1068, 1189, 1193), (1193, 1189, 1069, 1153), (1075, 1152, 1193, 1191), (1191, 1193, 1153, 1074), (1186, 1187, 879, 870), (1188, 1186, 870, 900), (1065, 1188, 900, 971), (971, 914, 1066, 1065), (914, 871, 1030, 1066), (1031, 1030, 871, 878), (1194, 1031, 878, 907), (966, 896, 1194, 907), (896, 879, 1187, 1194), (1202, 1208, 1207, 1201), (1201, 1207, 1199, 1195), (1209, 1205, 1204, 1210), (1210, 1204, 1196, 1200), (1206, 1212, 1213, 1198), (1197, 1214, 1215, 1203), (1207, 1216, 1217, 1199), (1221, 1212, 1209, 1220), (1222, 1213, 1212, 1221), (1216, 1224, 1223, 1217), (1215, 1226, 1225, 1208), (1214, 1227, 1226, 1215), (1227, 1230, 1232, 1226), (1226, 1232, 1233, 1225), (1224, 1234, 1229, 1223), (1221, 1235, 1231, 1222), (1220, 1236, 1235, 1221), (1230, 1241, 1242, 1232), (1232, 1242, 1243, 1233), (1234, 1244, 1239, 1229), (1240, 1231, 1235, 1245), (1245, 1235, 1236, 1246), (1244, 1249, 1250, 1239), (1251, 1247, 1248, 1252), (1253, 1246, 1247, 1251), (1240, 1245, 1246, 1253), (1249, 1255, 1254, 1250), (1243, 1256, 1255, 1249), (1242, 1241, 1256, 1243), (1205, 1209, 1212, 1206), (1202, 1203, 1215, 1208), (1208, 1225, 1257, 1260), (1260, 1257, 1224, 1216), (1225, 1233, 1258, 1257), (1257, 1258, 1234, 1224), (1233, 1243, 1259, 1258), (1258, 1259, 1244, 1234), (1220, 1209, 1210, 1219), (1219, 1237, 1236, 1220), (1246, 1236, 1237, 1247), (1216, 1207, 1208, 1260), (1243, 1249, 1244, 1259), (1267, 1261, 1263, 1268), (1265, 1264, 1262, 1266), (1276, 1272, 1269, 1275), (1273, 1270, 1271, 1274), (1275, 1203, 1202, 1276), (1274, 1205, 1206, 1273), (1269, 1197, 1203, 1275), (1270, 1273, 1206, 1198), (1219, 1210, 1280, 1278), (1278, 1280, 1211, 1218), (1218, 1228, 1277, 1278), (1278, 1277, 1237, 1219), (1247, 1237, 1277, 1279), (1279, 1277, 1228, 1238), (1210, 1200, 1211, 1280), (1238, 1248, 1247, 1279), (1314, 1311, 1201, 1195), (1311, 1314, 1196, 1204), (1202, 1201, 1311, 1315), (1315, 1311, 1204, 1205), (1198, 1213, 1303, 1297), (1297, 1303, 1214, 1197), (1199, 1217, 1299, 1317), (1317, 1299, 1211, 1200), (1223, 1229, 1300, 1298), (1298, 1300, 1228, 1218), (1239, 1250, 1310, 1313), (1313, 1310, 1248, 1238), (1240, 1253, 1316, 1308), (1308, 1316, 1256, 1241), (1253, 1251, 1302, 1316), (1316, 1302, 1255, 1256), (1251, 1252, 1307, 1302), (1302, 1307, 1254, 1255), (1263, 1261, 1318, 1304), (1304, 1318, 1262, 1264), (1266, 1262, 1318, 1306), (1306, 1318, 1261, 1267), (1268, 1263, 1304, 1301), (1301, 1304, 1264, 1265), (1269, 1272, 1312, 1305), (1305, 1312, 1271, 1270), (1197, 1269, 1305, 1297), (1297, 1305, 1270, 1198), (1276, 1202, 1315, 1309), (1309, 1315, 1205, 1274), (1291, 1289, 1322, 1323), (1323, 1322, 1290, 1292), (1287, 1293, 1324, 1321), (1321, 1324, 1294, 1288), (1296, 1295, 1325, 1326), (1326, 1325, 1283, 1284), (1282, 1286, 1320, 1319), (1319, 1320, 1285, 1281), (1241, 1230, 1327, 1308), (1308, 1327, 1231, 1240), (1200, 1196, 1336, 1333), (1333, 1336, 1335, 1332), (1332, 1335, 1334, 1331), (1331, 1334, 1286, 1282), (1195, 1199, 1330, 1339), (1339, 1330, 1329, 1338), (1338, 1329, 1328, 1337), (1337, 1328, 1281, 1285), (1317, 1200, 1333, 1340), (1340, 1333, 1332, 1341), (1341, 1332, 1331, 1342), (1342, 1331, 1282, 1319), (1199, 1317, 1340, 1330), (1330, 1340, 1341, 1329), (1329, 1341, 1342, 1328), (1328, 1342, 1319, 1281), (1339, 1343, 1314, 1195), (1343, 1339, 1338, 1344), (1344, 1338, 1337, 1345), (1345, 1337, 1285, 1320), (1196, 1314, 1343, 1336), (1336, 1343, 1344, 1335), (1335, 1344, 1345, 1334), (1334, 1345, 1320, 1286), (1217, 1223, 1351, 1348), (1348, 1351, 1350, 1347), (1347, 1350, 1349, 1346), (1346, 1349, 1284, 1283), (1218, 1211, 1357, 1354), (1354, 1357, 1356, 1353), (1353, 1356, 1355, 1352), (1352, 1355, 1295, 1296), (1299, 1217, 1348, 1358), (1358, 1348, 1347, 1359), (1359, 1347, 1346, 1360), (1360, 1346, 1283, 1325), (1211, 1299, 1358, 1357), (1357, 1358, 1359, 1356), (1356, 1359, 1360, 1355), (1355, 1360, 1325, 1295), (1298, 1218, 1354, 1363), (1363, 1354, 1353, 1362), (1362, 1353, 1352, 1361), (1361, 1352, 1296, 1326), (1223, 1298, 1363, 1351), (1351, 1363, 1362, 1350), (1350, 1362, 1361, 1349), (1349, 1361, 1326, 1284), (1229, 1239, 1366, 1375), (1375, 1366, 1365, 1374), (1374, 1365, 1364, 1373), (1373, 1364, 1288, 1294), (1238, 1228, 1370, 1369), (1369, 1370, 1371, 1368), (1368, 1371, 1372, 1367), (1367, 1372, 1293, 1287), (1313, 1238, 1369, 1376), (1376, 1369, 1368, 1377), (1377, 1368, 1367, 1378), (1378, 1367, 1287, 1321), (1239, 1313, 1376, 1366), (1366, 1376, 1377, 1365), (1365, 1377, 1378, 1364), (1364, 1378, 1321, 1288), (1300, 1229, 1375, 1379), (1379, 1375, 1374, 1380), (1380, 1374, 1373, 1381), (1381, 1373, 1294, 1324), (1228, 1300, 1379, 1370), (1370, 1379, 1380, 1371), (1371, 1380, 1381, 1372), (1372, 1381, 1324, 1293), (1252, 1248, 1384, 1393), (1393, 1384, 1383, 1392), (1392, 1383, 1382, 1391), (1391, 1382, 1289, 1291), (1250, 1254, 1390, 1387), (1387, 1390, 1389, 1386), (1386, 1389, 1388, 1385), (1385, 1388, 1292, 1290), (1310, 1250, 1387, 1394), (1394, 1387, 1386, 1395), (1395, 1386, 1385, 1396), (1396, 1385, 1290, 1322), (1248, 1310, 1394, 1384), (1384, 1394, 1395, 1383), (1383, 1395, 1396, 1382), (1382, 1396, 1322, 1289), (1307, 1252, 1393, 1397), (1397, 1393, 1392, 1398), (1398, 1392, 1391, 1399), (1399, 1391, 1291, 1323), (1254, 1307, 1397, 1390), (1390, 1397, 1398, 1389), (1389, 1398, 1399, 1388), (1388, 1399, 1323, 1292), (1272, 1276, 1403, 1401), (1401, 1403, 1265, 1266), (1274, 1271, 1400, 1402), (1402, 1400, 1267, 1268), (1309, 1274, 1402, 1404), (1404, 1402, 1268, 1301), (1276, 1309, 1404, 1403), (1403, 1404, 1301, 1265), (1312, 1272, 1401, 1405), (1405, 1401, 1266, 1306), (1271, 1312, 1405, 1400), (1400, 1405, 1306, 1267), (1227, 946, 833, 1230), (922, 1327, 1230, 833), (1327, 922, 835, 1231), (947, 1222, 1231, 835), (946, 1227, 1214, 832), (1303, 923, 832, 1214), (923, 1303, 1213, 834), (1222, 947, 834, 1213), (809, 1411, 1408, 800), (797, 1407, 1422, 860), (807, 1413, 1407, 797), (822, 1420, 1410, 808), (813, 1416, 1411, 809), (821, 1421, 1412, 806), (814, 1417, 1413, 807), (808, 1410, 1418, 825), (818, 1414, 1416, 813), (817, 1415, 1417, 814), (825, 1418, 1414, 818), (826, 1419, 1415, 817), (806, 1412, 1419, 826), (936, 1429, 1420, 822), (940, 1428, 1421, 821), (860, 1422, 1423, 863), (800, 1408, 1424, 861), (892, 864, 1425, 1426), (861, 1424, 1425, 864), (962, 892, 1426, 1430), (865, 904, 1427, 1423), (799, 980, 1432, 1409), (799, 1409, 1428, 940), (803, 1406, 1429, 936), (904, 962, 1430, 1427), (803, 982, 1431, 1406), (989, 988, 1433, 1434), (1436, 989, 1434, 1435), (1445, 1443, 716, 740), (1432, 1435, 1441, 981), (1448, 1442, 719, 743), (985, 987, 1438, 1439), (1443, 1446, 734, 716), (980, 1436, 1435, 1432), (1447, 1449, 730, 706), (985, 1439, 1436, 980), (1444, 1446, 988, 990), (1447, 1442, 979, 1431), (983, 979, 1437, 1440), (1448, 1444, 990, 1437), (987, 983, 1440, 1438), (986, 1433, 1443, 1445), (1437, 979, 1442, 1448), (1433, 988, 1446, 1443), (1431, 982, 1449, 1447), (713, 734, 1446, 1444), (706, 719, 1442, 1447), (743, 713, 1444, 1448)])
me_cube_001.polygons.foreach_set('use_smooth', [True] * 1450)
me_cube_001.use_remesh_preserve_volume = False
me_cube_001.use_remesh_preserve_attributes = False
me_cube_001.use_mirror_vertex_groups = False
me_cube_001.update()

# ---- objects
ob_cube = bpy.data.objects.new('Cube', me_cube_001)
ob_camera = bpy.data.objects.new('Camera', cam_camera)

# ---- transforms, parenting, visibility, modifiers, constraints
ob_cube.location = (0.0, 0.0, 0.0)
ob_cube.lineart.crease_threshold = 0.0
_m = ob_cube.modifiers.new('Multires', 'MULTIRES')
_m.uv_smooth = 'PRESERVE_CORNERS'
_m.quality = 3
_m.levels = 3
_m.sculpt_levels = 3
_m.render_levels = 3
_m.show_only_control_edges = False
ob_camera.location = (7.481, -6.508, 5.344)
ob_camera.rotation_euler = (1.109, 0.01082, 0.8149)
ob_camera.lock_rotations_4d = False
ob_camera.empty_display_type = 'ARROWS'
ob_camera.color = (0.0, 0.0, 0.0, 0.0)
ob_camera.display_type = 'WIRE'
ob_camera.lineart.crease_threshold = 0.0

# ---- collection membership
col_collection_1.objects.link(ob_cube)
col_collection_1.objects.link(ob_camera)

# ---- scene / render settings (as saved in the file)
scene.camera = ob_camera
scene.frame_start = 1; scene.frame_end = 250; scene.frame_set(1)
scene.render.engine = 'BLENDER_EEVEE_NEXT'
scene.render.image_settings.color_mode = 'RGB'
scene.render.image_settings.compression = 90
scene.render.resolution_percentage = 50
scene.render.dither_intensity = 0.0
scene.cycles.use_denoising = False
scene.cycles.samples = 10
scene.cycles.sampling_pattern = 'TABULATED_SOBOL'
scene.cycles.light_sampling_threshold = 0.0
scene.cycles.use_adaptive_sampling = False
scene.cycles.use_light_tree = False
scene.cycles.blur_glossy = 0.0
scene.cycles.volume_bounces = 1
scene.cycles.pixel_filter_type = 'GAUSSIAN'
scene.cycles.sample_clamp_indirect = 0.0
scene.view_settings.view_transform = 'Standard'
bpy.context.view_layer.update()

# ---- added for rendering (the .blend has no usable light): sun
light_auto_sun = bpy.data.lights.new('AutoSun', 'SUN')
light_auto_sun.energy = 3.0
light_auto_sun.angle = 0.0523599
ob_auto_sun = bpy.data.objects.new('AutoSun', light_auto_sun)
scene.collection.objects.link(ob_auto_sun)
ob_auto_sun.rotation_euler = (0.872665, 0.174533, 0.523599)
bpy.context.view_layer.update()
